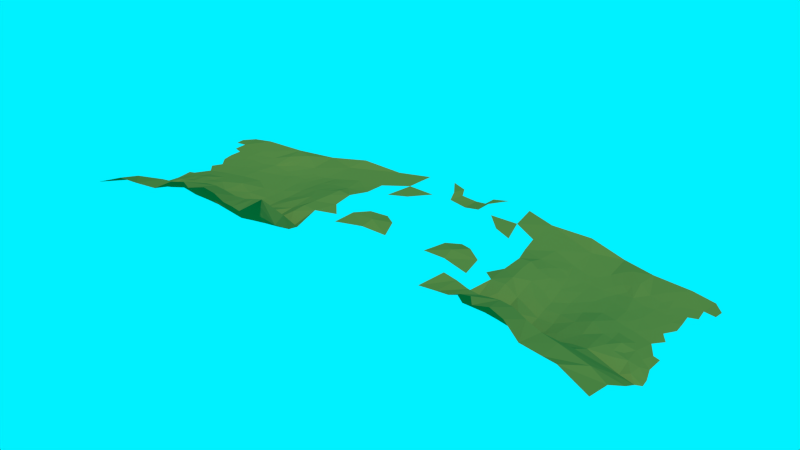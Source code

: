 # Source: soloGrama.blend  (saved by Blender 2.73.0; exported with 4.5.12 LTS)
import bpy
from mathutils import Matrix  # noqa: F401  (used for matrix-valued properties, if any)

bpy.ops.wm.read_factory_settings(use_empty=True)
scene = bpy.context.scene
scene.name = 'Scene'

# ---- collections
col_collection_1 = bpy.data.collections.new('Collection 1'); scene.collection.children.link(col_collection_1)

# ---- materials (node trees are filled in below, after node groups)
mat_4b772f_001 = bpy.data.materials.new('4B772F.001')
mat_4b772f_001.alpha_threshold = 0.0
mat_4b772f_001.use_transparent_shadow = False
mat_4b772f_001.diffuse_color = (0.1127, 0.1523, 0.03409, 1.0)
mat_4b772f_001.roughness = 0.5

# ---- material node trees

# ---- world
world_world = bpy.data.worlds.new('World'); scene.world = world_world
world_world.use_nodes = True; world_world.node_tree.nodes.clear()
_N = world_world.node_tree.nodes; _L = world_world.node_tree.links
n0 = _N.new('ShaderNodeOutputWorld'); n0.name = 'World Output'; n0.location = (300, 300)
n1 = _N.new('ShaderNodeBackground'); n1.name = 'Background'; n1.location = (10, 300)
n2 = _N.new('ShaderNodeRGB'); n2.name = 'RGB'; n2.location = (-180, 300)
n2.outputs[0].default_value = (0.0, 0.8794, 1.0, 1.0)
_L.new(n1.outputs[0], n0.inputs[0])
_L.new(n2.outputs[0], n1.inputs[0])
n0.is_active_output = True
world_world.color = (0.05088, 0.05088, 0.05088)
world_world.use_sun_shadow = False
world_world.sun_shadow_jitter_overblur = 0.0
world_world.cycles.sampling_method = 'MANUAL'
world_world.cycles.sample_map_resolution = 256

# ---- meshes
me_plane_002 = bpy.data.meshes.new('Plane.002')
me_plane_002.from_pydata([(-0.5875, -0.02724, 0.005643), (-0.1305, 0.7332, 0.001583), (-0.2603, 0.7907, 0.03632), (-0.3326, 0.8645, 0.08847), (-1.358, 0.3645, 0.03299), (-0.387, 0.7414, 0.1056), (-0.9982, 0.4326, 0.05427), (-1.209, 0.6022, 0.08089), (-1.128, 0.8564, 0.1147), (-0.3156, 0.64, 0.04553), (-0.6617, 0.5932, 0.08118), (-1.812, -0.6053, -0.02462), (-1.664, -0.1728, -0.05536), (-0.6161, 0.9005, 0.116), (-1.385, -0.1016, 0.01364), (-1.453, -0.308, -0.03379), (-1.108, -0.01872, 0.06269), (-0.4307, -0.2193, -0.03884), (-0.8805, -0.1308, 0.06341), (-0.9091, -0.2496, 0.005273), (-2.744, -0.3734, -0.1115), (-2.81, -0.6548, -0.1893), (-2.284, -0.6213, -0.1605), (-2.146, -0.007223, 0.05688), (-2.218, -0.3024, 0.04659), (-2.683, 0.2588, -0.03387), (-2.758, 0.07643, -0.05056), (-1.965, 0.3749, 0.0003173), (-2.132, 0.1273, 0.05874), (-1.703, 0.484, 0.03323), (-1.892, 0.1367, 0.02812), (-2.158, 0.2556, 0.003638), (-2.376, 0.3309, -0.009998), (-2.202, 0.4526, 0.01007), (-0.832, 0.05141, -0.00117), (-3.201, 0.2051, -0.07404), (-2.875, 0.3385, -0.05157), (-2.979, 0.1154, -0.08013), (-3.647, -0.6832, -0.05644), (-3.54, -0.5626, -0.07952), (-2.97, -0.3007, -0.1356), (-1.944, -0.3059, 0.03318), (-2.703, -0.1149, -0.06558), (-2.254, -0.4252, 0.008841), (-2.777, -0.5242, -0.07885), (-3.292, -0.4248, -0.1481), (-2.19, -0.1748, 0.04692), (-3.339, -0.6103, -0.1356), (-2.881, -0.005439, -0.08224), (-2.728, -0.2586, -0.0709), (-3.933, -0.6816, 0.009946), (-2.548, -0.6331, -0.1779), (-3.195, -0.1049, -0.1149), (-3.324, -0.5592, -0.1412), (-3.241, -0.2944, -0.1279), (-3.887, -0.5059, -0.01552), (-2.611, 0.06152, -0.02369), (-3.005, -0.4243, -0.1605), (-2.408, 0.1628, 0.00173), (-2.33, 0.08083, 0.0249), (-2.445, -0.09803, 0.002811), (-2.488, -0.3252, -0.07638), (-3.184, 0.08008, -0.08973), (-2.539, 0.2351, -0.01763), (-3.025, 0.2043, -0.07402), (-3.359, -0.6872, -0.1224), (-3.17, 0.3359, -0.04431), (-3.573, 0.1334, -0.07111), (-3.494, 0.3536, -0.004681), (-3.791, 0.2506, -0.009502), (-3.519, 0.2713, -0.03335), (-3.469, 0.4606, 0.04646), (-4.262, -0.2045, -0.01234), (-4.251, -0.1234, -0.007327), (-3.79, 0.3245, 0.04347), (-3.908, -0.04012, -0.03712), (-3.899, 0.3668, 0.08871), (-2.652, 0.3711, -0.03605), (-4.166, 0.07313, -0.00429), (-3.681, 0.199, -0.04684), (-4.063, 0.001817, -0.01563), (-3.637, 0.3213, 0.005938), (-3.773, -0.1126, -0.0561), (-3.839, -0.3148, 0.01173), (-3.283, 0.657, 0.0459), (-3.4, 0.1953, -0.06631), (-3.633, 0.4883, 0.09679), (-3.035, 0.3194, -0.05439), (-3.511, -0.1821, -0.0887), (-3.755, 0.08103, -0.05402), (-3.314, 0.4088, -0.01212), (-4.58, 0.1953, 0.05118), (-4.403, 0.2368, 0.04739), (-4.212, 0.1319, 0.006286), (-4.162, 0.2763, 0.04408), (-4.533, 0.2999, 0.07793), (-4.332, 0.3527, 0.08766), (-4.609, 0.1034, 0.03073), (-4.73, 0.1498, 0.04583), (-4.936, 0.05691, 0.04083), (-5.072, 0.1805, 0.06321), (-4.942, -0.03485, 0.01308), (-5.25, 0.2825, 0.0749), (-4.938, -0.204, -0.01506), (-4.812, -0.1227, -0.0004146), (-4.912, 0.159, 0.05396), (-4.565, 0.01933, 0.01581), (-5.267, 0.3691, 0.07524), (-4.638, -0.1155, 0.0002215), (-4.731, 0.2602, 0.06947), (-4.411, 0.1292, 0.02321), (-5.081, 0.4639, 0.08393), (-4.36, -0.02359, 0.0009713), (-5.044, 0.2924, 0.08363), (-4.22, -0.7182, 0.08671), (-3.939, 0.5355, 0.09906), (-4.818, -0.7768, -0.03133), (-4.074, -0.1726, -0.01328), (-3.96, 0.1925, 0.0005733), (-4.67, 0.4767, 0.1365), (-3.575, -0.3549, -0.06973), (-4.794, -0.2861, -0.0211), (-4.771, 0.03079, 0.02573), (-3.069, -0.6932, -0.1862), (-2.724, 0.5959, 0.03024), (-2.943, -0.1809, -0.1292), (-2.797, 0.1826, -0.05663), (-2.016, -0.6095, -0.1342), (-1.871, -0.06086, -0.008612), (-1.768, 0.3136, 0.0008894), (-4.903, -0.5238, -0.004499), (-4.471, -0.3515, 0.007335), (-4.52, -0.6078, 0.07312), (-4.603, -0.6765, 0.06351), (-4.329, -0.4528, 0.03507), (-4.182, -0.5551, 0.06144), (-4.11, -0.2983, 0.007224), (-4.362, -0.5826, 0.08387), (-4.441, -0.2247, -0.0126), (-4.151, -0.4254, 0.02904), (-4.509, -0.4801, 0.07064), (-3.475, 0.01488, -0.08647), (-1.73, 0.7597, 0.09809), (-4.296, -0.3237, 0.00759), (-4.795, -0.6326, 0.0444), (-4.733, -0.4677, 0.01616), (-4.624, -0.3647, 0.002986), (-4.618, -0.2528, -0.01741), (-4.954, -0.7382, 0.005069), (-4.849, -0.4225, -0.01005), (-5.161, -0.6888, -0.07591), (-4.645, -0.5614, 0.03455), (-4.972, -0.6302, 0.004781), (-5.079, -0.5727, -0.05227), (-5.086, -0.793, -0.07041), (-5.179, -0.7617, -0.08364), (-4.968, -0.4176, -0.02481), (-5.086, -0.4285, -0.03694), (-2.551, 0.7389, 0.136), (-1.871, -0.7389, 0.2892), (-2.82, -0.797, 0.09378), (-2.319, -0.7615, 0.09593), (-3.608, -0.8432, 0.1307), (-3.91, -0.8492, 0.1385), (-2.576, -0.772, 0.1108), (-3.321, -0.8408, 0.1161), (-4.204, -0.8875, 0.2486), (-4.854, -0.9465, 0.1941), (-3.053, -0.8348, 0.134), (-2.049, -0.7603, 0.05191), (-5.114, -0.9596, 0.1026), (-1.954, -0.9408, 0.7139), (-2.832, -0.9491, 0.6186), (-2.395, -0.9293, 0.5813), (-3.54, -1.016, 0.5911), (-3.844, -1.05, 0.5344), (-2.618, -0.9416, 0.5766), (-3.27, -0.9813, 0.658), (-4.184, -1.1, 0.5473), (-4.762, -1.154, 0.4839), (-3.028, -0.9737, 0.6748), (-2.174, -0.9252, 0.644), (-5.059, -1.17, 0.3255), (-1.91, -1.222, 0.7224), (-2.825, -1.197, 0.864), (-2.397, -1.177, 0.7044), (-3.5, -1.277, 0.8277), (-3.835, -1.332, 0.6413), (-2.616, -1.178, 0.8037), (-3.22, -1.25, 0.8865), (-4.253, -1.363, 0.6359), (-4.553, -1.417, 0.6909), (-2.993, -1.298, 0.8782), (-2.177, -1.18, 0.6914), (-5.107, -1.455, 0.4743), (0.5875, -0.02724, 0.005643), (0.1305, 0.7332, 0.001583), (0.2603, 0.7907, 0.03632), (0.3326, 0.8645, 0.08847), (1.358, 0.3645, 0.03299), (0.387, 0.7414, 0.1056), (0.9982, 0.4326, 0.05427), (1.209, 0.6022, 0.08089), (1.128, 0.8564, 0.1147), (0.3156, 0.64, 0.04553), (0.6617, 0.5932, 0.08118), (1.812, -0.6053, -0.02462), (1.664, -0.1728, -0.05536), (0.6161, 0.9005, 0.116), (1.385, -0.1016, 0.01364), (1.453, -0.308, -0.03379), (1.108, -0.01872, 0.06269), (0.4307, -0.2193, -0.03884), (0.8805, -0.1308, 0.06341), (0.9091, -0.2496, 0.005273), (2.744, -0.3734, -0.1115), (2.81, -0.6548, -0.1893), (2.284, -0.6213, -0.1605), (2.146, -0.007223, 0.05688), (2.218, -0.3024, 0.04659), (2.683, 0.2588, -0.03387), (2.758, 0.07643, -0.05056), (1.965, 0.3749, 0.0003173), (2.132, 0.1273, 0.05874), (1.703, 0.484, 0.03323), (1.892, 0.1367, 0.02812), (2.158, 0.2556, 0.003638), (2.376, 0.3309, -0.009998), (2.202, 0.4526, 0.01007), (0.832, 0.05141, -0.00117), (3.201, 0.2051, -0.07404), (2.875, 0.3385, -0.05157), (2.979, 0.1154, -0.08013), (3.647, -0.6832, -0.05644), (3.54, -0.5626, -0.07952), (2.97, -0.3007, -0.1356), (1.944, -0.3059, 0.03318), (2.703, -0.1149, -0.06558), (2.254, -0.4252, 0.008841), (2.777, -0.5242, -0.07885), (3.292, -0.4248, -0.1481), (2.19, -0.1748, 0.04692), (3.339, -0.6103, -0.1356), (2.881, -0.005439, -0.08224), (2.728, -0.2586, -0.0709), (3.933, -0.6816, 0.009946), (2.548, -0.6331, -0.1779), (3.195, -0.1049, -0.1149), (3.324, -0.5592, -0.1412), (3.241, -0.2944, -0.1279), (3.887, -0.5059, -0.01552), (2.611, 0.06152, -0.02369), (3.005, -0.4243, -0.1605), (2.408, 0.1628, 0.00173), (2.33, 0.08083, 0.0249), (2.445, -0.09803, 0.002811), (2.488, -0.3252, -0.07638), (3.184, 0.08008, -0.08973), (2.539, 0.2351, -0.01763), (3.025, 0.2043, -0.07402), (3.359, -0.6872, -0.1224), (3.17, 0.3359, -0.04431), (3.573, 0.1334, -0.07111), (3.494, 0.3536, -0.004681), (3.791, 0.2506, -0.009502), (3.519, 0.2713, -0.03335), (3.469, 0.4606, 0.04646), (4.262, -0.2045, -0.01234), (4.251, -0.1234, -0.007327), (3.79, 0.3245, 0.04347), (3.908, -0.04012, -0.03712), (3.899, 0.3668, 0.08871), (2.652, 0.3711, -0.03605), (4.166, 0.07313, -0.00429), (3.681, 0.199, -0.04684), (4.063, 0.001817, -0.01563), (3.637, 0.3213, 0.005938), (3.773, -0.1126, -0.0561), (3.839, -0.3148, 0.01173), (3.283, 0.657, 0.0459), (3.4, 0.1953, -0.06631), (3.633, 0.4883, 0.09679), (3.035, 0.3194, -0.05439), (3.511, -0.1821, -0.0887), (3.755, 0.08103, -0.05402), (3.314, 0.4088, -0.01212), (4.58, 0.1953, 0.05118), (4.403, 0.2368, 0.04739), (4.212, 0.1319, 0.006286), (4.162, 0.2763, 0.04408), (4.533, 0.2999, 0.07793), (4.332, 0.3527, 0.08766), (4.609, 0.1034, 0.03073), (4.73, 0.1498, 0.04583), (4.936, 0.05691, 0.04083), (5.072, 0.1805, 0.06321), (4.942, -0.03485, 0.01308), (5.25, 0.2825, 0.0749), (4.938, -0.204, -0.01506), (4.812, -0.1227, -0.0004146), (4.912, 0.159, 0.05396), (4.565, 0.01933, 0.01581), (5.267, 0.3691, 0.07524), (4.638, -0.1155, 0.0002215), (4.731, 0.2602, 0.06947), (4.411, 0.1292, 0.02321), (5.081, 0.4639, 0.08393), (4.36, -0.02359, 0.0009713), (5.044, 0.2924, 0.08363), (4.22, -0.7182, 0.08671), (3.939, 0.5355, 0.09906), (4.818, -0.7768, -0.03133), (4.074, -0.1726, -0.01328), (3.96, 0.1925, 0.0005733), (4.67, 0.4767, 0.1365), (3.575, -0.3549, -0.06973), (4.794, -0.2861, -0.0211), (4.771, 0.03079, 0.02573), (3.069, -0.6932, -0.1862), (2.724, 0.5959, 0.03024), (2.943, -0.1809, -0.1292), (2.797, 0.1826, -0.05663), (2.016, -0.6095, -0.1342), (1.871, -0.06086, -0.008612), (1.768, 0.3136, 0.0008894), (4.903, -0.5238, -0.004499), (4.471, -0.3515, 0.007335), (4.52, -0.6078, 0.07312), (4.603, -0.6765, 0.06351), (4.329, -0.4528, 0.03507), (4.182, -0.5551, 0.06144), (4.11, -0.2983, 0.007224), (4.362, -0.5826, 0.08387), (4.441, -0.2247, -0.0126), (4.151, -0.4254, 0.02904), (4.509, -0.4801, 0.07064), (3.475, 0.01488, -0.08647), (1.73, 0.7597, 0.09809), (4.296, -0.3237, 0.00759), (4.795, -0.6326, 0.0444), (4.733, -0.4677, 0.01616), (4.624, -0.3647, 0.002986), (4.618, -0.2528, -0.01741), (4.954, -0.7382, 0.005069), (4.849, -0.4225, -0.01005), (5.161, -0.6888, -0.07591), (4.645, -0.5614, 0.03455), (4.972, -0.6302, 0.004781), (5.079, -0.5727, -0.05227), (5.086, -0.793, -0.07041), (5.179, -0.7617, -0.08364), (4.968, -0.4176, -0.02481), (5.086, -0.4285, -0.03694), (2.551, 0.7389, 0.136), (1.871, -0.7389, 0.2892), (2.82, -0.797, 0.09378), (2.319, -0.7615, 0.09593), (3.608, -0.8432, 0.1307), (3.91, -0.8492, 0.1385), (2.576, -0.772, 0.1108), (3.321, -0.8408, 0.1161), (4.204, -0.8875, 0.2486), (4.854, -0.9465, 0.1941), (3.053, -0.8348, 0.134), (2.049, -0.7603, 0.05191), (5.114, -0.9596, 0.1026), (1.954, -0.9408, 0.7139), (2.832, -0.9491, 0.6186), (2.395, -0.9293, 0.5813), (3.54, -1.016, 0.5911), (3.844, -1.05, 0.5344), (2.618, -0.9416, 0.5766), (3.27, -0.9813, 0.658), (4.184, -1.1, 0.5473), (4.762, -1.154, 0.4839), (3.028, -0.9737, 0.6748), (2.174, -0.9252, 0.644), (5.059, -1.17, 0.3255), (1.91, -1.222, 0.7224), (2.825, -1.197, 0.864), (2.397, -1.177, 0.7044), (3.5, -1.277, 0.8277), (3.835, -1.332, 0.6413), (2.616, -1.178, 0.8037), (3.22, -1.25, 0.8865), (4.253, -1.363, 0.6359), (4.553, -1.417, 0.6909), (2.993, -1.298, 0.8782), (2.177, -1.18, 0.6914), (5.107, -1.455, 0.4743), (0.0, 0.6539, -0.02156), (0.0, 0.8285, -0.02926)], [], [(1, 9, 390), (9, 1, 2), (34, 16, 18), (2, 3, 5), (4, 6, 7), (31, 28, 30), (55, 39, 120), (83, 136, 139), (142, 7, 8), (3, 13, 5), (27, 129, 29), (1, 391, 2), (7, 142, 29), (89, 67, 79), (7, 6, 10), (35, 87, 66), (61, 46, 60), (141, 82, 88), (12, 128, 41), (33, 27, 29), (47, 123, 53), (114, 55, 135), (128, 46, 41), (118, 74, 76), (14, 19, 18), (61, 44, 51), (77, 32, 33), (2, 5, 9), (128, 30, 23), (115, 76, 86), (51, 22, 43), (120, 45, 54), (126, 25, 77), (19, 17, 18), (123, 21, 44), (31, 63, 58), (138, 72, 73), (16, 14, 18), (18, 0, 34), (19, 14, 15), (90, 68, 70), (20, 61, 49), (20, 57, 44), (21, 51, 44), (22, 127, 43), (25, 63, 77), (27, 33, 31), (129, 27, 31), (26, 126, 48), (126, 26, 56), (63, 126, 56), (56, 58, 63), (63, 31, 32), (391, 1, 390), (29, 142, 33), (30, 129, 31), (28, 23, 30), (32, 31, 33), (32, 77, 63), (33, 124, 77), (35, 62, 64), (0, 18, 17), (61, 20, 44), (35, 85, 62), (36, 87, 64), (59, 31, 58), (37, 126, 64), (60, 23, 59), (88, 82, 83), (139, 55, 83), (39, 53, 120), (120, 88, 83), (40, 125, 54), (40, 57, 49), (48, 125, 42), (62, 37, 64), (42, 60, 56), (42, 125, 49), (23, 60, 46), (43, 61, 51), (123, 47, 39), (37, 62, 48), (45, 57, 54), (45, 120, 53), (43, 127, 41), (125, 52, 54), (41, 24, 43), (50, 38, 55), (128, 23, 46), (125, 40, 49), (49, 61, 60), (57, 40, 54), (65, 123, 39), (126, 37, 48), (52, 88, 54), (135, 55, 139), (52, 141, 88), (24, 61, 43), (53, 123, 57), (114, 50, 55), (57, 45, 53), (52, 125, 48), (39, 47, 53), (39, 55, 38), (60, 42, 49), (56, 60, 59), (88, 120, 54), (61, 24, 46), (118, 80, 89), (118, 78, 80), (123, 44, 57), (58, 56, 59), (117, 75, 80), (28, 31, 59), (62, 52, 48), (127, 11, 41), (141, 52, 62), (85, 35, 66), (57, 20, 49), (23, 28, 59), (118, 69, 74), (24, 41, 46), (112, 73, 80), (85, 70, 79), (36, 77, 124), (56, 26, 48), (35, 64, 87), (90, 66, 124), (87, 36, 124), (38, 65, 39), (55, 120, 83), (82, 117, 83), (83, 117, 136), (82, 141, 89), (86, 71, 84), (85, 67, 141), (89, 75, 82), (112, 78, 93), (81, 68, 71), (79, 118, 89), (78, 112, 80), (78, 118, 93), (141, 62, 85), (56, 48, 42), (86, 74, 81), (76, 115, 94), (75, 89, 80), (75, 117, 82), (74, 86, 76), (81, 69, 79), (73, 117, 80), (73, 112, 138), (72, 117, 73), (72, 138, 143), (71, 86, 81), (71, 90, 84), (70, 81, 79), (70, 85, 90), (69, 81, 74), (69, 118, 79), (68, 81, 70), (68, 90, 71), (67, 85, 79), (67, 89, 141), (66, 87, 124), (66, 90, 85), (77, 36, 126), (25, 126, 63), (36, 64, 126), (117, 72, 143), (124, 33, 142), (118, 76, 94), (97, 91, 98), (109, 91, 95), (91, 110, 92), (110, 91, 97), (92, 96, 95), (92, 110, 94), (93, 110, 112), (93, 118, 94), (91, 109, 98), (95, 119, 109), (110, 93, 94), (97, 122, 106), (91, 92, 95), (98, 109, 105), (99, 122, 105), (122, 99, 101), (122, 98, 105), (115, 86, 84), (124, 84, 90), (96, 94, 115), (122, 101, 104), (119, 95, 96), (96, 92, 94), (110, 97, 106), (119, 96, 115), (112, 106, 108), (147, 108, 121), (107, 113, 111), (113, 100, 105), (106, 122, 108), (108, 138, 112), (113, 105, 109), (109, 119, 113), (104, 121, 108), (122, 104, 108), (138, 108, 147), (106, 112, 110), (139, 136, 143), (138, 147, 146), (144, 145, 130), (116, 133, 144), (137, 132, 133), (148, 116, 144), (114, 135, 137), (140, 134, 143), (139, 134, 137), (140, 131, 146), (130, 152, 144), (121, 149, 145), (119, 111, 113), (144, 152, 148), (147, 121, 146), (131, 140, 143), (131, 138, 146), (138, 131, 143), (146, 121, 145), (149, 130, 145), (140, 151, 132), (132, 137, 140), (122, 97, 98), (102, 113, 107), (103, 121, 104), (136, 117, 143), (148, 155, 154), (132, 144, 133), (133, 116, 114), (137, 133, 114), (134, 139, 143), (121, 156, 149), (134, 140, 137), (135, 139, 137), (144, 151, 145), (140, 146, 145), (152, 150, 148), (150, 152, 153), (154, 116, 148), (155, 148, 150), (152, 130, 153), (151, 140, 145), (151, 144, 132), (153, 130, 156), (157, 153, 156), (130, 149, 156), (84, 124, 158), (124, 142, 158), (38, 50, 163), (114, 166, 163), (116, 167, 166), (51, 164, 161), (154, 170, 167), (65, 38, 162), (123, 168, 160), (127, 169, 159), (21, 160, 164), (123, 65, 165), (22, 161, 169), (160, 172, 176), (169, 181, 171), (168, 180, 172), (162, 163, 175), (170, 182, 179), (168, 165, 177), (164, 176, 173), (161, 173, 181), (167, 179, 178), (166, 178, 175), (165, 162, 174), (180, 177, 189), (176, 188, 185), (173, 185, 193), (179, 191, 190), (178, 190, 187), (177, 174, 186), (172, 184, 188), (181, 193, 183), (180, 192, 184), (174, 175, 187), (182, 194, 191), (162, 38, 163), (50, 114, 163), (114, 116, 166), (22, 51, 161), (116, 154, 167), (165, 65, 162), (21, 123, 160), (11, 127, 159), (51, 21, 164), (168, 123, 165), (127, 22, 169), (164, 160, 176), (159, 169, 171), (160, 168, 172), (174, 162, 175), (167, 170, 179), (180, 168, 177), (161, 164, 173), (169, 161, 181), (166, 167, 178), (163, 166, 175), (177, 165, 174), (192, 180, 189), (173, 176, 185), (181, 173, 193), (178, 179, 190), (175, 178, 187), (189, 177, 186), (176, 172, 188), (171, 181, 183), (172, 180, 184), (186, 174, 187), (179, 182, 191), (196, 390, 204), (204, 197, 196), (229, 213, 211), (197, 200, 198), (199, 202, 201), (226, 225, 223), (250, 315, 234), (278, 334, 331), (337, 203, 202), (198, 200, 208), (222, 224, 324), (196, 197, 391), (202, 224, 337), (284, 274, 262), (202, 205, 201), (230, 261, 282), (256, 255, 241), (336, 283, 277), (207, 236, 323), (228, 224, 222), (242, 248, 318), (309, 330, 250), (323, 236, 241), (313, 271, 269), (209, 213, 214), (256, 246, 239), (272, 228, 227), (197, 204, 200), (323, 218, 225), (310, 281, 271), (246, 238, 217), (315, 249, 240), (321, 272, 220), (214, 213, 212), (318, 239, 216), (226, 253, 258), (333, 268, 267), (211, 213, 209), (213, 229, 195), (214, 210, 209), (285, 265, 263), (215, 244, 256), (215, 239, 252), (216, 239, 246), (217, 238, 322), (220, 272, 258), (222, 226, 228), (324, 226, 222), (221, 243, 321), (321, 251, 221), (258, 251, 321), (251, 258, 253), (258, 227, 226), (391, 390, 196), (224, 228, 337), (225, 226, 324), (223, 225, 218), (227, 228, 226), (227, 258, 272), (228, 272, 319), (230, 259, 257), (195, 212, 213), (256, 239, 215), (230, 257, 280), (231, 259, 282), (254, 253, 226), (232, 259, 321), (255, 254, 218), (283, 278, 277), (334, 278, 250), (234, 315, 248), (315, 278, 283), (235, 249, 320), (235, 244, 252), (243, 237, 320), (257, 259, 232), (237, 251, 255), (237, 244, 320), (218, 241, 255), (238, 246, 256), (318, 234, 242), (232, 243, 257), (240, 249, 252), (240, 248, 315), (238, 236, 322), (320, 249, 247), (236, 238, 219), (245, 250, 233), (323, 241, 218), (320, 244, 235), (244, 255, 256), (252, 249, 235), (260, 234, 318), (321, 243, 232), (247, 249, 283), (330, 334, 250), (247, 283, 336), (219, 238, 256), (248, 252, 318), (309, 250, 245), (252, 248, 240), (247, 243, 320), (234, 248, 242), (234, 233, 250), (255, 244, 237), (251, 254, 255), (283, 249, 315), (256, 241, 219), (313, 284, 275), (313, 275, 273), (318, 252, 239), (253, 254, 251), (312, 275, 270), (223, 254, 226), (257, 243, 247), (322, 236, 206), (336, 257, 247), (280, 261, 230), (252, 244, 215), (218, 254, 223), (313, 269, 264), (219, 241, 236), (307, 275, 268), (280, 274, 265), (231, 319, 272), (251, 243, 221), (230, 282, 259), (285, 319, 261), (282, 319, 231), (233, 234, 260), (250, 278, 315), (277, 278, 312), (278, 331, 312), (277, 284, 336), (281, 279, 266), (280, 336, 262), (284, 277, 270), (307, 288, 273), (276, 266, 263), (274, 284, 313), (273, 275, 307), (273, 288, 313), (336, 280, 257), (251, 237, 243), (281, 276, 269), (271, 289, 310), (270, 275, 284), (270, 277, 312), (269, 271, 281), (276, 274, 264), (268, 275, 312), (268, 333, 307), (267, 268, 312), (267, 338, 333), (266, 276, 281), (266, 279, 285), (265, 274, 276), (265, 285, 280), (264, 269, 276), (264, 274, 313), (263, 265, 276), (263, 266, 285), (262, 274, 280), (262, 336, 284), (261, 319, 282), (261, 280, 285), (272, 321, 231), (220, 258, 321), (231, 321, 259), (312, 338, 267), (319, 337, 228), (313, 289, 271), (292, 293, 286), (304, 290, 286), (286, 287, 305), (305, 292, 286), (287, 290, 291), (287, 289, 305), (288, 307, 305), (288, 289, 313), (286, 293, 304), (290, 304, 314), (305, 289, 288), (292, 301, 317), (286, 290, 287), (293, 300, 304), (294, 300, 317), (317, 296, 294), (317, 300, 293), (310, 279, 281), (319, 285, 279), (291, 310, 289), (317, 299, 296), (314, 291, 290), (291, 289, 287), (305, 301, 292), (314, 310, 291), (307, 303, 301), (342, 316, 303), (302, 306, 308), (308, 300, 295), (301, 303, 317), (303, 307, 333), (308, 304, 300), (304, 308, 314), (299, 303, 316), (317, 303, 299), (333, 342, 303), (301, 305, 307), (334, 338, 331), (333, 341, 342), (339, 325, 340), (311, 339, 328), (332, 328, 327), (343, 339, 311), (309, 332, 330), (335, 338, 329), (334, 332, 329), (335, 341, 326), (325, 339, 347), (316, 340, 344), (314, 308, 306), (339, 343, 347), (342, 341, 316), (326, 338, 335), (326, 341, 333), (333, 338, 326), (341, 340, 316), (344, 340, 325), (335, 327, 346), (327, 335, 332), (317, 293, 292), (297, 302, 308), (298, 299, 316), (331, 338, 312), (343, 349, 350), (327, 328, 339), (328, 309, 311), (332, 309, 328), (329, 338, 334), (316, 344, 351), (329, 332, 335), (330, 332, 334), (339, 340, 346), (335, 340, 341), (347, 343, 345), (345, 348, 347), (349, 343, 311), (350, 345, 343), (347, 348, 325), (346, 340, 335), (346, 327, 339), (348, 351, 325), (352, 351, 348), (325, 351, 344), (279, 353, 319), (319, 353, 337), (233, 358, 245), (309, 358, 361), (311, 361, 362), (246, 356, 359), (349, 362, 365), (260, 357, 233), (318, 355, 363), (322, 354, 364), (216, 359, 355), (318, 360, 260), (217, 364, 356), (355, 371, 367), (364, 366, 376), (363, 367, 375), (357, 370, 358), (365, 374, 377), (363, 372, 360), (359, 368, 371), (356, 376, 368), (362, 373, 374), (361, 370, 373), (360, 369, 357), (375, 384, 372), (371, 380, 383), (368, 388, 380), (374, 385, 386), (373, 382, 385), (372, 381, 369), (367, 383, 379), (376, 378, 388), (375, 379, 387), (369, 382, 370), (377, 386, 389), (357, 358, 233), (245, 358, 309), (309, 361, 311), (217, 356, 246), (311, 362, 349), (360, 357, 260), (216, 355, 318), (206, 354, 322), (246, 359, 216), (363, 360, 318), (322, 364, 217), (359, 371, 355), (354, 366, 364), (355, 367, 363), (369, 370, 357), (362, 374, 365), (375, 372, 363), (356, 368, 359), (364, 376, 356), (361, 373, 362), (358, 370, 361), (372, 369, 360), (387, 384, 375), (368, 380, 371), (376, 388, 368), (373, 385, 374), (370, 382, 373), (384, 381, 372), (371, 383, 367), (366, 378, 376), (367, 379, 375), (381, 382, 369), (374, 386, 377)])
_ca = me_plane_002.color_attributes.new('Col', 'BYTE_COLOR', 'CORNER')
_ca.data.foreach_set('color', [1.0, 1.0, 1.0, 1.0, 1.0, 1.0, 1.0, 1.0, 1.0, 1.0, 1.0, 1.0, 1.0, 1.0, 1.0, 1.0, 1.0, 1.0, 1.0, 1.0, 1.0, 1.0, 1.0, 1.0, 1.0, 1.0, 1.0, 1.0, 1.0, 1.0, 1.0, 1.0, 1.0, 1.0, 1.0, 1.0, 1.0, 1.0, 1.0, 1.0, 1.0, 1.0, 1.0, 1.0, 1.0, 1.0, 1.0, 1.0, 1.0, 1.0, 1.0, 1.0, 1.0, 1.0, 1.0, 1.0, 1.0, 1.0, 1.0, 1.0, 1.0, 1.0, 1.0, 1.0, 1.0, 1.0, 1.0, 1.0, 1.0, 1.0, 1.0, 1.0, 1.0, 1.0, 1.0, 1.0, 1.0, 1.0, 1.0, 1.0, 1.0, 1.0, 1.0, 1.0, 1.0, 1.0, 1.0, 1.0, 0.1301, 0.227, 0.0999, 1.0, 0.1779, 0.2789, 0.1441, 1.0, 1.0, 1.0, 1.0, 1.0, 1.0, 1.0, 1.0, 1.0, 1.0, 1.0, 1.0, 1.0, 1.0, 1.0, 1.0, 1.0, 1.0, 1.0, 1.0, 1.0, 1.0, 1.0, 1.0, 1.0, 1.0, 1.0, 1.0, 1.0, 1.0, 1.0, 1.0, 1.0, 1.0, 1.0, 1.0, 1.0, 1.0, 1.0, 1.0, 1.0, 1.0, 1.0, 1.0, 1.0, 1.0, 1.0, 1.0, 1.0, 1.0, 1.0, 1.0, 1.0, 1.0, 1.0, 1.0, 1.0, 1.0, 1.0, 1.0, 1.0, 0.6867, 0.7529, 0.6654, 1.0, 1.0, 1.0, 1.0, 1.0, 0.855, 0.9047, 0.8388, 1.0, 1.0, 1.0, 1.0, 1.0, 1.0, 1.0, 1.0, 1.0, 1.0, 1.0, 1.0, 1.0, 1.0, 1.0, 1.0, 1.0, 1.0, 1.0, 1.0, 1.0, 1.0, 1.0, 1.0, 1.0, 1.0, 1.0, 1.0, 1.0, 1.0, 1.0, 1.0, 1.0, 1.0, 1.0, 1.0, 1.0, 1.0, 1.0, 1.0, 1.0, 0.1356, 0.2384, 0.1095, 1.0, 1.0, 1.0, 1.0, 1.0, 1.0, 1.0, 1.0, 1.0, 1.0, 1.0, 1.0, 1.0, 1.0, 1.0, 1.0, 1.0, 1.0, 1.0, 1.0, 1.0, 1.0, 1.0, 1.0, 1.0, 1.0, 1.0, 1.0, 1.0, 1.0, 1.0, 1.0, 1.0, 1.0, 1.0, 1.0, 1.0, 1.0, 1.0, 1.0, 1.0, 1.0, 1.0, 1.0, 1.0, 1.0, 1.0, 1.0, 1.0, 0.9911, 0.9911, 0.9911, 1.0, 1.0, 1.0, 1.0, 1.0, 1.0, 1.0, 1.0, 1.0, 1.0, 1.0, 1.0, 1.0, 0.1119, 0.2086, 0.08438, 1.0, 0.7084, 0.7605, 0.6867, 1.0, 0.5711, 0.6445, 0.5395, 1.0, 1.0, 1.0, 1.0, 1.0, 1.0, 1.0, 1.0, 1.0, 1.0, 1.0, 1.0, 1.0, 1.0, 1.0, 1.0, 1.0, 1.0, 1.0, 1.0, 1.0, 1.0, 1.0, 1.0, 1.0, 1.0, 1.0, 1.0, 1.0, 1.0, 1.0, 1.0, 1.0, 1.0, 1.0, 1.0, 1.0, 1.0, 1.0, 1.0, 1.0, 1.0, 1.0, 1.0, 1.0, 1.0, 1.0, 1.0, 1.0, 1.0, 1.0, 1.0, 1.0, 1.0, 1.0, 1.0, 1.0, 1.0, 1.0, 1.0, 1.0, 1.0, 1.0, 1.0, 1.0, 0.5711, 0.6445, 0.5395, 1.0, 1.0, 1.0, 1.0, 1.0, 1.0, 1.0, 1.0, 1.0, 1.0, 1.0, 1.0, 1.0, 1.0, 1.0, 1.0, 1.0, 1.0, 1.0, 1.0, 1.0, 1.0, 1.0, 1.0, 1.0, 1.0, 1.0, 1.0, 1.0, 1.0, 1.0, 1.0, 1.0, 1.0, 1.0, 1.0, 1.0, 1.0, 1.0, 1.0, 1.0, 1.0, 1.0, 1.0, 1.0, 1.0, 1.0, 1.0, 1.0, 1.0, 1.0, 1.0, 1.0, 1.0, 1.0, 1.0, 1.0, 1.0, 1.0, 1.0, 1.0, 1.0, 1.0, 1.0, 1.0, 1.0, 1.0, 1.0, 1.0, 1.0, 1.0, 1.0, 1.0, 1.0, 1.0, 1.0, 1.0, 0.1119, 0.2086, 0.08438, 1.0, 0.1119, 0.2086, 0.08438, 1.0, 0.1119, 0.2086, 0.08438, 1.0, 1.0, 1.0, 1.0, 1.0, 1.0, 1.0, 1.0, 1.0, 1.0, 1.0, 1.0, 1.0, 1.0, 1.0, 1.0, 1.0, 1.0, 1.0, 1.0, 1.0, 1.0, 1.0, 1.0, 1.0, 1.0, 1.0, 1.0, 1.0, 1.0, 1.0, 1.0, 1.0, 1.0, 1.0, 1.0, 1.0, 1.0, 1.0, 1.0, 1.0, 1.0, 1.0, 1.0, 1.0, 1.0, 1.0, 1.0, 1.0, 1.0, 1.0, 1.0, 1.0, 1.0, 1.0, 1.0, 1.0, 1.0, 1.0, 1.0, 1.0, 1.0, 1.0, 1.0, 1.0, 1.0, 1.0, 1.0, 1.0, 1.0, 1.0, 1.0, 1.0, 1.0, 1.0, 1.0, 1.0, 1.0, 1.0, 1.0, 1.0, 1.0, 1.0, 1.0, 1.0, 1.0, 1.0, 1.0, 1.0, 1.0, 1.0, 1.0, 1.0, 1.0, 1.0, 1.0, 1.0, 1.0, 1.0, 1.0, 1.0, 1.0, 1.0, 1.0, 1.0, 1.0, 1.0, 1.0, 1.0, 1.0, 1.0, 1.0, 1.0, 1.0, 1.0, 1.0, 1.0, 1.0, 1.0, 1.0, 1.0, 1.0, 1.0, 1.0, 1.0, 1.0, 1.0, 1.0, 1.0, 1.0, 1.0, 1.0, 1.0, 1.0, 1.0, 1.0, 1.0, 1.0, 1.0, 1.0, 1.0, 1.0, 1.0, 1.0, 1.0, 1.0, 1.0, 1.0, 1.0, 1.0, 1.0, 1.0, 1.0, 1.0, 1.0, 1.0, 1.0, 1.0, 1.0, 1.0, 1.0, 1.0, 1.0, 1.0, 1.0, 1.0, 1.0, 1.0, 1.0, 1.0, 1.0, 1.0, 1.0, 1.0, 1.0, 1.0, 1.0, 1.0, 1.0, 1.0, 1.0, 1.0, 1.0, 1.0, 1.0, 1.0, 1.0, 1.0, 1.0, 1.0, 1.0, 1.0, 1.0, 1.0, 1.0, 1.0, 1.0, 1.0, 1.0, 1.0, 1.0, 1.0, 1.0, 1.0, 1.0, 1.0, 1.0, 1.0, 1.0, 1.0, 1.0, 1.0, 1.0, 1.0, 1.0, 1.0, 1.0, 1.0, 1.0, 1.0, 1.0, 1.0, 1.0, 1.0, 1.0, 1.0, 1.0, 1.0, 1.0, 1.0, 1.0, 1.0, 1.0, 1.0, 1.0, 1.0, 1.0, 1.0, 1.0, 1.0, 1.0, 1.0, 1.0, 1.0, 1.0, 1.0, 1.0, 1.0, 1.0, 1.0, 1.0, 1.0, 1.0, 1.0, 1.0, 1.0, 1.0, 1.0, 1.0, 1.0, 1.0, 1.0, 1.0, 1.0, 1.0, 1.0, 1.0, 1.0, 1.0, 1.0, 1.0, 1.0, 1.0, 1.0, 1.0, 1.0, 1.0, 1.0, 1.0, 1.0, 1.0, 1.0, 1.0, 1.0, 1.0, 1.0, 1.0, 1.0, 1.0, 1.0, 1.0, 1.0, 1.0, 1.0, 1.0, 1.0, 1.0, 1.0, 1.0, 1.0, 1.0, 1.0, 1.0, 1.0, 1.0, 1.0, 1.0, 1.0, 1.0, 1.0, 1.0, 1.0, 1.0, 1.0, 1.0, 1.0, 1.0, 1.0, 1.0, 1.0, 1.0, 1.0, 1.0, 1.0, 1.0, 1.0, 1.0, 1.0, 1.0, 1.0, 1.0, 1.0, 1.0, 1.0, 1.0, 1.0, 1.0, 1.0, 1.0, 1.0, 1.0, 1.0, 1.0, 1.0, 1.0, 1.0, 1.0, 1.0, 1.0, 1.0, 1.0, 1.0, 1.0, 1.0, 1.0, 1.0, 1.0, 1.0, 1.0, 1.0, 1.0, 1.0, 1.0, 1.0, 1.0, 1.0, 1.0, 1.0, 1.0, 1.0, 1.0, 1.0, 1.0, 1.0, 1.0, 1.0, 1.0, 0.1356, 0.2384, 0.1095, 1.0, 1.0, 1.0, 1.0, 1.0, 0.1779, 0.2789, 0.1441, 1.0, 1.0, 1.0, 1.0, 1.0, 1.0, 1.0, 1.0, 1.0, 1.0, 1.0, 1.0, 1.0, 1.0, 1.0, 1.0, 1.0, 1.0, 1.0, 1.0, 1.0, 1.0, 1.0, 1.0, 1.0, 1.0, 1.0, 1.0, 1.0, 1.0, 1.0, 1.0, 1.0, 1.0, 1.0, 1.0, 1.0, 1.0, 1.0, 1.0, 1.0, 1.0, 1.0, 1.0, 1.0, 1.0, 1.0, 1.0, 1.0, 1.0, 1.0, 1.0, 1.0, 1.0, 1.0, 1.0, 1.0, 1.0, 1.0, 1.0, 1.0, 1.0, 1.0, 1.0, 1.0, 1.0, 1.0, 1.0, 1.0, 1.0, 1.0, 1.0, 1.0, 1.0, 1.0, 1.0, 1.0, 1.0, 1.0, 1.0, 1.0, 1.0, 1.0, 1.0, 1.0, 1.0, 1.0, 1.0, 1.0, 1.0, 1.0, 1.0, 1.0, 1.0, 1.0, 1.0, 1.0, 1.0, 1.0, 1.0, 1.0, 1.0, 1.0, 1.0, 1.0, 1.0, 1.0, 1.0, 1.0, 1.0, 1.0, 1.0, 1.0, 1.0, 1.0, 1.0, 1.0, 1.0, 1.0, 1.0, 1.0, 1.0, 1.0, 1.0, 1.0, 1.0, 1.0, 1.0, 1.0, 1.0, 1.0, 1.0, 1.0, 1.0, 1.0, 1.0, 1.0, 1.0, 1.0, 1.0, 1.0, 1.0, 1.0, 1.0, 1.0, 1.0, 1.0, 1.0, 1.0, 1.0, 1.0, 1.0, 1.0, 1.0, 1.0, 1.0, 1.0, 1.0, 1.0, 1.0, 1.0, 1.0, 1.0, 1.0, 1.0, 1.0, 1.0, 1.0, 1.0, 1.0, 1.0, 1.0, 1.0, 1.0, 1.0, 1.0, 1.0, 1.0, 1.0, 1.0, 1.0, 1.0, 1.0, 1.0, 1.0, 1.0, 1.0, 1.0, 1.0, 1.0, 1.0, 1.0, 1.0, 1.0, 1.0, 1.0, 1.0, 1.0, 1.0, 1.0, 1.0, 1.0, 1.0, 1.0, 1.0, 1.0, 1.0, 1.0, 1.0, 1.0, 1.0, 1.0, 1.0, 1.0, 1.0, 1.0, 1.0, 1.0, 1.0, 1.0, 1.0, 1.0, 1.0, 1.0, 1.0, 1.0, 1.0, 1.0, 1.0, 1.0, 1.0, 1.0, 1.0, 1.0, 1.0, 1.0, 1.0, 1.0, 1.0, 1.0, 1.0, 1.0, 1.0, 1.0, 1.0, 1.0, 1.0, 1.0, 1.0, 1.0, 1.0, 1.0, 1.0, 1.0, 1.0, 1.0, 1.0, 1.0, 1.0, 1.0, 1.0, 1.0, 1.0, 1.0, 1.0, 1.0, 1.0, 1.0, 1.0, 1.0, 1.0, 1.0, 1.0, 1.0, 1.0, 1.0, 1.0, 1.0, 1.0, 1.0, 1.0, 1.0, 1.0, 1.0, 1.0, 1.0, 1.0, 1.0, 1.0, 1.0, 1.0, 1.0, 1.0, 1.0, 1.0, 1.0, 1.0, 1.0, 1.0, 1.0, 1.0, 1.0, 1.0, 1.0, 1.0, 1.0, 1.0, 1.0, 1.0, 0.9911, 0.9911, 0.9911, 1.0, 1.0, 1.0, 1.0, 1.0, 0.1779, 0.2789, 0.1441, 1.0, 1.0, 1.0, 1.0, 1.0, 1.0, 1.0, 1.0, 1.0, 1.0, 1.0, 1.0, 1.0, 1.0, 1.0, 1.0, 1.0, 1.0, 1.0, 1.0, 1.0, 1.0, 1.0, 1.0, 1.0, 1.0, 1.0, 1.0, 1.0, 1.0, 1.0, 1.0, 1.0, 1.0, 1.0, 1.0, 1.0, 1.0, 1.0, 1.0, 1.0, 1.0, 1.0, 1.0, 1.0, 1.0, 1.0, 1.0, 1.0, 1.0, 1.0, 1.0, 1.0, 1.0, 1.0, 1.0, 1.0, 1.0, 1.0, 1.0, 1.0, 1.0, 1.0, 1.0, 1.0, 1.0, 1.0, 1.0, 1.0, 1.0, 1.0, 1.0, 1.0, 1.0, 1.0, 1.0, 1.0, 1.0, 1.0, 1.0, 1.0, 1.0, 1.0, 1.0, 1.0, 1.0, 1.0, 1.0, 1.0, 1.0, 1.0, 1.0, 1.0, 1.0, 1.0, 1.0, 1.0, 1.0, 1.0, 1.0, 1.0, 1.0, 1.0, 1.0, 1.0, 1.0, 1.0, 1.0, 1.0, 1.0, 1.0, 1.0, 1.0, 1.0, 1.0, 1.0, 1.0, 1.0, 1.0, 1.0, 1.0, 1.0, 1.0, 1.0, 1.0, 1.0, 1.0, 1.0, 1.0, 1.0, 1.0, 1.0, 1.0, 1.0, 1.0, 1.0, 1.0, 1.0, 1.0, 1.0, 1.0, 1.0, 1.0, 1.0, 1.0, 0.1119, 0.2086, 0.08438, 1.0, 0.117, 0.2122, 0.08866, 1.0, 0.6867, 0.7529, 0.6654, 1.0, 0.1119, 0.2086, 0.08438, 1.0, 0.1119, 0.2086, 0.08438, 1.0, 0.117, 0.2122, 0.08866, 1.0, 1.0, 1.0, 1.0, 1.0, 1.0, 1.0, 1.0, 1.0, 1.0, 1.0, 1.0, 1.0, 1.0, 1.0, 1.0, 1.0, 1.0, 1.0, 1.0, 1.0, 1.0, 1.0, 1.0, 1.0, 0.1119, 0.2086, 0.08438, 1.0, 0.1144, 0.2122, 0.0865, 1.0, 0.117, 0.2122, 0.08866, 1.0, 1.0, 1.0, 1.0, 1.0, 1.0, 1.0, 1.0, 1.0, 1.0, 1.0, 1.0, 1.0, 1.0, 1.0, 1.0, 1.0, 1.0, 1.0, 1.0, 1.0, 1.0, 1.0, 1.0, 1.0, 1.0, 1.0, 1.0, 1.0, 1.0, 1.0, 1.0, 1.0, 1.0, 1.0, 1.0, 1.0, 1.0, 1.0, 1.0, 1.0, 1.0, 1.0, 1.0, 1.0, 1.0, 1.0, 1.0, 1.0, 1.0, 1.0, 1.0, 1.0, 1.0, 1.0, 1.0, 1.0, 1.0, 1.0, 1.0, 1.0, 1.0, 1.0, 1.0, 1.0, 1.0, 1.0, 1.0, 1.0, 1.0, 1.0, 1.0, 1.0, 1.0, 1.0, 1.0, 1.0, 1.0, 1.0, 1.0, 1.0, 1.0, 1.0, 1.0, 1.0, 0.1119, 0.2086, 0.08438, 1.0, 0.2623, 0.3613, 0.2232, 1.0, 0.7084, 0.7605, 0.6867, 1.0, 1.0, 1.0, 1.0, 1.0, 1.0, 1.0, 1.0, 1.0, 1.0, 1.0, 1.0, 1.0, 0.1119, 0.2086, 0.08438, 1.0, 0.1119, 0.2086, 0.08438, 1.0, 0.117, 0.2122, 0.08866, 1.0, 1.0, 1.0, 1.0, 1.0, 1.0, 1.0, 1.0, 1.0, 0.855, 0.9047, 0.8388, 1.0, 1.0, 1.0, 1.0, 1.0, 1.0, 1.0, 1.0, 1.0, 1.0, 1.0, 1.0, 1.0, 1.0, 1.0, 1.0, 1.0, 1.0, 1.0, 1.0, 1.0, 1.0, 1.0, 1.0, 1.0, 1.0, 1.0, 1.0, 1.0, 1.0, 1.0, 1.0, 1.0, 1.0, 1.0, 1.0, 1.0, 1.0, 1.0, 1.0, 1.0, 1.0, 1.0, 1.0, 1.0, 1.0, 1.0, 1.0, 1.0, 1.0, 1.0, 1.0, 1.0, 1.0, 1.0, 1.0, 1.0, 1.0, 1.0, 1.0, 1.0, 1.0, 1.0, 1.0, 1.0, 1.0, 1.0, 1.0, 1.0, 1.0, 1.0, 1.0, 1.0, 1.0, 1.0, 1.0, 1.0, 1.0, 1.0, 1.0, 1.0, 1.0, 1.0, 1.0, 1.0, 0.1356, 0.2384, 0.1095, 1.0, 0.1119, 0.2086, 0.08438, 1.0, 1.0, 1.0, 1.0, 1.0, 1.0, 1.0, 1.0, 1.0, 0.1119, 0.2086, 0.08438, 1.0, 0.1301, 0.227, 0.0999, 1.0, 0.1356, 0.2384, 0.1095, 1.0, 1.0, 1.0, 1.0, 1.0, 0.6867, 0.7529, 0.6654, 1.0, 1.0, 1.0, 1.0, 1.0, 1.0, 1.0, 1.0, 1.0, 1.0, 1.0, 1.0, 1.0, 1.0, 1.0, 1.0, 1.0, 1.0, 1.0, 1.0, 1.0, 1.0, 1.0, 1.0, 1.0, 0.6867, 0.7529, 0.6654, 1.0, 0.1144, 0.2122, 0.0865, 1.0, 0.1356, 0.2384, 0.1095, 1.0, 0.1119, 0.2086, 0.08438, 1.0, 0.1119, 0.2086, 0.08438, 1.0, 0.1119, 0.2086, 0.08438, 1.0, 0.9911, 0.9911, 0.9911, 1.0, 1.0, 1.0, 1.0, 1.0, 1.0, 1.0, 1.0, 1.0, 0.855, 0.9047, 0.8388, 1.0, 0.1119, 0.2086, 0.08438, 1.0, 0.6867, 0.7529, 0.6654, 1.0, 0.1119, 0.2086, 0.08438, 1.0, 0.1119, 0.2086, 0.08438, 1.0, 0.117, 0.2122, 0.08866, 1.0, 0.1119, 0.2086, 0.08438, 1.0, 0.1119, 0.2086, 0.08438, 1.0, 0.1119, 0.2086, 0.08438, 1.0, 1.0, 1.0, 1.0, 1.0, 1.0, 1.0, 1.0, 1.0, 1.0, 1.0, 1.0, 1.0, 1.0, 1.0, 1.0, 1.0, 1.0, 1.0, 1.0, 1.0, 1.0, 1.0, 1.0, 1.0, 1.0, 1.0, 1.0, 1.0, 0.7084, 0.7605, 0.6867, 1.0, 0.9911, 0.9911, 0.9911, 1.0, 0.5711, 0.6445, 0.5395, 1.0, 1.0, 1.0, 1.0, 1.0, 0.1119, 0.2086, 0.08438, 1.0, 0.1144, 0.2122, 0.0865, 1.0, 0.6867, 0.7529, 0.6654, 1.0, 0.117, 0.2122, 0.08866, 1.0, 0.1144, 0.2122, 0.0865, 1.0, 0.1119, 0.2086, 0.08438, 1.0, 0.1356, 0.2384, 0.1095, 1.0, 0.7084, 0.7605, 0.6867, 1.0, 1.0, 1.0, 1.0, 1.0, 0.5711, 0.6445, 0.5395, 1.0, 0.9911, 0.9911, 0.9911, 1.0, 0.2623, 0.3613, 0.2232, 1.0, 0.855, 0.9047, 0.8388, 1.0, 0.1119, 0.2086, 0.08438, 1.0, 0.1119, 0.2086, 0.08438, 1.0, 0.117, 0.2122, 0.08866, 1.0, 0.1119, 0.2086, 0.08438, 1.0, 0.1119, 0.2086, 0.08438, 1.0, 0.1119, 0.2086, 0.08438, 1.0, 0.1119, 0.2086, 0.08438, 1.0, 0.1119, 0.2086, 0.08438, 1.0, 0.1119, 0.2086, 0.08438, 1.0, 0.1119, 0.2086, 0.08438, 1.0, 0.1119, 0.2086, 0.08438, 1.0, 0.1119, 0.2086, 0.08438, 1.0, 1.0, 1.0, 1.0, 1.0, 1.0, 1.0, 1.0, 1.0, 0.9911, 0.9911, 0.9911, 1.0, 1.0, 1.0, 1.0, 1.0, 1.0, 1.0, 1.0, 1.0, 1.0, 1.0, 1.0, 1.0, 1.0, 1.0, 1.0, 1.0, 0.9911, 0.9911, 0.9911, 1.0, 0.855, 0.9047, 0.8388, 1.0, 1.0, 1.0, 1.0, 1.0, 1.0, 1.0, 1.0, 1.0, 1.0, 1.0, 1.0, 1.0, 0.2623, 0.3613, 0.2232, 1.0, 0.9911, 0.9911, 0.9911, 1.0, 0.7084, 0.7605, 0.6867, 1.0, 0.2623, 0.3613, 0.2232, 1.0, 0.1119, 0.2086, 0.08438, 1.0, 0.855, 0.9047, 0.8388, 1.0, 1.0, 1.0, 1.0, 1.0, 0.9911, 0.9911, 0.9911, 1.0, 1.0, 1.0, 1.0, 1.0, 1.0, 1.0, 1.0, 1.0, 1.0, 1.0, 1.0, 1.0, 1.0, 1.0, 1.0, 1.0, 1.0, 1.0, 1.0, 1.0, 1.0, 1.0, 1.0, 1.0, 0.855, 0.9047, 0.8388, 1.0, 1.0, 1.0, 1.0, 1.0, 0.6867, 0.7529, 0.6654, 1.0, 1.0, 1.0, 1.0, 1.0, 1.0, 1.0, 1.0, 1.0, 1.0, 1.0, 1.0, 1.0, 1.0, 1.0, 1.0, 1.0, 1.0, 1.0, 1.0, 1.0, 1.0, 1.0, 1.0, 1.0, 1.0, 1.0, 1.0, 1.0, 1.0, 1.0, 1.0, 1.0, 1.0, 1.0, 1.0, 1.0, 1.0, 1.0, 1.0, 1.0, 1.0, 1.0, 1.0, 1.0, 1.0, 1.0, 1.0, 1.0, 1.0, 1.0, 1.0, 1.0, 1.0, 1.0, 1.0, 1.0, 1.0, 1.0, 1.0, 1.0, 1.0, 1.0, 1.0, 1.0, 0.1119, 0.2086, 0.08438, 1.0, 0.1119, 0.2086, 0.08438, 1.0, 0.1119, 0.2086, 0.08438, 1.0, 1.0, 1.0, 1.0, 1.0, 1.0, 1.0, 1.0, 1.0, 1.0, 1.0, 1.0, 1.0, 0.1119, 0.2086, 0.08438, 1.0, 0.5711, 0.6445, 0.5395, 1.0, 0.1119, 0.2086, 0.08438, 1.0, 0.1119, 0.2086, 0.08438, 1.0, 0.1119, 0.2086, 0.08438, 1.0, 0.1119, 0.2086, 0.08438, 1.0, 0.1119, 0.2086, 0.08438, 1.0, 0.1119, 0.2086, 0.08438, 1.0, 0.1119, 0.2086, 0.08438, 1.0, 0.1119, 0.2086, 0.08438, 1.0, 0.1119, 0.2086, 0.08438, 1.0, 0.1144, 0.2122, 0.0865, 1.0, 0.1119, 0.2086, 0.08438, 1.0, 0.1119, 0.2086, 0.08438, 1.0, 0.1119, 0.2086, 0.08438, 1.0, 0.1144, 0.2122, 0.0865, 1.0, 0.1119, 0.2086, 0.08438, 1.0, 0.1119, 0.2086, 0.08438, 1.0, 0.1144, 0.2122, 0.0865, 1.0, 0.1119, 0.2086, 0.08438, 1.0, 0.1119, 0.2086, 0.08438, 1.0, 0.1119, 0.2086, 0.08438, 1.0, 0.1119, 0.2086, 0.08438, 1.0, 0.1119, 0.2086, 0.08438, 1.0, 0.1119, 0.2086, 0.08438, 1.0, 0.1119, 0.2086, 0.08438, 1.0, 0.1119, 0.2086, 0.08438, 1.0, 0.1119, 0.2086, 0.08438, 1.0, 0.1119, 0.2086, 0.08438, 1.0, 0.1119, 0.2086, 0.08438, 1.0, 0.1119, 0.2086, 0.08438, 1.0, 0.3613, 0.4735, 0.3278, 1.0, 0.1119, 0.2086, 0.08438, 1.0, 0.1119, 0.2086, 0.08438, 1.0, 0.1119, 0.2086, 0.08438, 1.0, 0.1119, 0.2086, 0.08438, 1.0, 0.1119, 0.2086, 0.08438, 1.0, 0.1119, 0.2086, 0.08438, 1.0, 0.1119, 0.2086, 0.08438, 1.0, 0.1119, 0.2086, 0.08438, 1.0, 0.1144, 0.2122, 0.0865, 1.0, 0.1119, 0.2086, 0.08438, 1.0, 0.1119, 0.2086, 0.08438, 1.0, 0.1119, 0.2086, 0.08438, 1.0, 0.1119, 0.2086, 0.08438, 1.0, 0.1119, 0.2086, 0.08438, 1.0, 0.1119, 0.2086, 0.08438, 1.0, 0.1119, 0.2086, 0.08438, 1.0, 0.1119, 0.2086, 0.08438, 1.0, 0.1119, 0.2086, 0.08438, 1.0, 0.1119, 0.2086, 0.08438, 1.0, 0.1119, 0.2086, 0.08438, 1.0, 0.1119, 0.2086, 0.08438, 1.0, 0.1119, 0.2086, 0.08438, 1.0, 1.0, 1.0, 1.0, 1.0, 1.0, 1.0, 1.0, 1.0, 1.0, 1.0, 1.0, 1.0, 1.0, 1.0, 1.0, 1.0, 1.0, 1.0, 1.0, 1.0, 1.0, 1.0, 1.0, 1.0, 0.1119, 0.2086, 0.08438, 1.0, 0.1119, 0.2086, 0.08438, 1.0, 1.0, 1.0, 1.0, 1.0, 0.1119, 0.2086, 0.08438, 1.0, 0.1119, 0.2086, 0.08438, 1.0, 0.1119, 0.2086, 0.08438, 1.0, 0.3613, 0.4735, 0.3278, 1.0, 0.1119, 0.2086, 0.08438, 1.0, 0.1119, 0.2086, 0.08438, 1.0, 0.1119, 0.2086, 0.08438, 1.0, 0.1144, 0.2122, 0.0865, 1.0, 0.1119, 0.2086, 0.08438, 1.0, 0.1119, 0.2086, 0.08438, 1.0, 0.1119, 0.2086, 0.08438, 1.0, 0.1119, 0.2086, 0.08438, 1.0, 0.3613, 0.4735, 0.3278, 1.0, 0.1119, 0.2086, 0.08438, 1.0, 1.0, 1.0, 1.0, 1.0, 0.1119, 0.2086, 0.08438, 1.0, 0.1119, 0.2086, 0.08438, 1.0, 0.1119, 0.2086, 0.08438, 1.0, 0.1119, 0.2086, 0.08438, 1.0, 0.1119, 0.2086, 0.08438, 1.0, 0.1119, 0.2086, 0.08438, 1.0, 0.1119, 0.2086, 0.08438, 1.0, 0.1119, 0.2086, 0.08438, 1.0, 0.1119, 0.2086, 0.08438, 1.0, 0.1119, 0.2086, 0.08438, 1.0, 0.1119, 0.2086, 0.08438, 1.0, 0.1119, 0.2086, 0.08438, 1.0, 0.1119, 0.2086, 0.08438, 1.0, 0.1119, 0.2086, 0.08438, 1.0, 0.1119, 0.2086, 0.08438, 1.0, 0.1119, 0.2086, 0.08438, 1.0, 0.1119, 0.2086, 0.08438, 1.0, 0.1119, 0.2086, 0.08438, 1.0, 0.1119, 0.2086, 0.08438, 1.0, 0.1119, 0.2086, 0.08438, 1.0, 0.1119, 0.2086, 0.08438, 1.0, 0.1119, 0.2086, 0.08438, 1.0, 0.3613, 0.4735, 0.3278, 1.0, 0.1119, 0.2086, 0.08438, 1.0, 0.1119, 0.2086, 0.08438, 1.0, 0.1119, 0.2086, 0.08438, 1.0, 0.1119, 0.2086, 0.08438, 1.0, 0.1119, 0.2086, 0.08438, 1.0, 0.1119, 0.2086, 0.08438, 1.0, 0.1119, 0.2086, 0.08438, 1.0, 0.1119, 0.2086, 0.08438, 1.0, 0.1119, 0.2086, 0.08438, 1.0, 0.1119, 0.2086, 0.08438, 1.0, 0.1119, 0.2086, 0.08438, 1.0, 0.1119, 0.2086, 0.08438, 1.0, 0.1119, 0.2086, 0.08438, 1.0, 0.1779, 0.2789, 0.1441, 1.0, 0.1301, 0.227, 0.0999, 1.0, 0.1119, 0.2086, 0.08438, 1.0, 0.1119, 0.2086, 0.08438, 1.0, 0.1119, 0.2086, 0.08438, 1.0, 0.1119, 0.2086, 0.08438, 1.0, 0.1119, 0.2086, 0.08438, 1.0, 0.1119, 0.2086, 0.08438, 1.0, 0.1119, 0.2086, 0.08438, 1.0, 0.6445, 0.7011, 0.6308, 1.0, 0.956, 0.9734, 0.956, 1.0, 0.1119, 0.2086, 0.08438, 1.0, 0.2195, 0.3185, 0.1845, 1.0, 0.1746, 0.2789, 0.1441, 1.0, 0.956, 0.9734, 0.956, 1.0, 0.1356, 0.2384, 0.1095, 1.0, 0.6445, 0.7011, 0.6308, 1.0, 0.1119, 0.2086, 0.08438, 1.0, 1.0, 1.0, 1.0, 1.0, 0.9911, 0.9911, 0.9911, 1.0, 0.2195, 0.3185, 0.1845, 1.0, 0.1119, 0.2086, 0.08438, 1.0, 0.1119, 0.2086, 0.08438, 1.0, 0.1119, 0.2086, 0.08438, 1.0, 0.1779, 0.2789, 0.1441, 1.0, 0.1119, 0.2086, 0.08438, 1.0, 0.2195, 0.3185, 0.1845, 1.0, 0.1119, 0.2086, 0.08438, 1.0, 0.1119, 0.2086, 0.08438, 1.0, 0.1119, 0.2086, 0.08438, 1.0, 0.1119, 0.2086, 0.08438, 1.0, 0.1144, 0.2122, 0.0865, 1.0, 0.1119, 0.2086, 0.08438, 1.0, 0.1119, 0.2086, 0.08438, 1.0, 0.1119, 0.2086, 0.08438, 1.0, 0.1119, 0.2086, 0.08438, 1.0, 0.3613, 0.4735, 0.3278, 1.0, 0.1119, 0.2086, 0.08438, 1.0, 0.1119, 0.2086, 0.08438, 1.0, 0.1119, 0.2086, 0.08438, 1.0, 0.1144, 0.2122, 0.0865, 1.0, 0.1356, 0.2384, 0.1095, 1.0, 0.1119, 0.2086, 0.08438, 1.0, 0.1119, 0.2086, 0.08438, 1.0, 0.1119, 0.2086, 0.08438, 1.0, 0.1119, 0.2086, 0.08438, 1.0, 0.1119, 0.2086, 0.08438, 1.0, 0.1119, 0.2086, 0.08438, 1.0, 0.1119, 0.2086, 0.08438, 1.0, 0.1119, 0.2086, 0.08438, 1.0, 0.1119, 0.2086, 0.08438, 1.0, 0.1119, 0.2086, 0.08438, 1.0, 0.1119, 0.2086, 0.08438, 1.0, 0.1119, 0.2086, 0.08438, 1.0, 0.1119, 0.2086, 0.08438, 1.0, 0.1119, 0.2086, 0.08438, 1.0, 0.1119, 0.2086, 0.08438, 1.0, 0.1119, 0.2086, 0.08438, 1.0, 0.1119, 0.2086, 0.08438, 1.0, 0.1119, 0.2086, 0.08438, 1.0, 0.1119, 0.2086, 0.08438, 1.0, 0.1119, 0.2086, 0.08438, 1.0, 0.1746, 0.2789, 0.1441, 1.0, 0.1746, 0.2789, 0.1441, 1.0, 0.2195, 0.3185, 0.1845, 1.0, 0.1119, 0.2086, 0.08438, 1.0, 0.1119, 0.2086, 0.08438, 1.0, 0.1119, 0.2086, 0.08438, 1.0, 0.1119, 0.2086, 0.08438, 1.0, 0.1119, 0.2086, 0.08438, 1.0, 0.1119, 0.2086, 0.08438, 1.0, 0.1119, 0.2086, 0.08438, 1.0, 0.1144, 0.2122, 0.0865, 1.0, 0.1119, 0.2086, 0.08438, 1.0, 0.1119, 0.2086, 0.08438, 1.0, 0.1301, 0.227, 0.0999, 1.0, 0.1119, 0.2086, 0.08438, 1.0, 0.1119, 0.2086, 0.08438, 1.0, 0.1356, 0.2384, 0.1095, 1.0, 0.1119, 0.2086, 0.08438, 1.0, 0.1356, 0.227, 0.1046, 1.0, 0.1746, 0.2789, 0.1441, 1.0, 0.1119, 0.2086, 0.08438, 1.0, 0.956, 0.9734, 0.956, 1.0, 0.956, 0.9734, 0.956, 1.0, 0.6445, 0.7011, 0.6308, 1.0, 1.0, 1.0, 1.0, 1.0, 0.2195, 0.3185, 0.1845, 1.0, 0.956, 0.9734, 0.956, 1.0, 1.0, 1.0, 1.0, 1.0, 0.1119, 0.2086, 0.08438, 1.0, 0.1779, 0.2789, 0.1441, 1.0, 0.1119, 0.2086, 0.08438, 1.0, 0.1119, 0.2086, 0.08438, 1.0, 0.1119, 0.2086, 0.08438, 1.0, 0.1119, 0.2086, 0.08438, 1.0, 0.1119, 0.2086, 0.08438, 1.0, 0.1119, 0.2086, 0.08438, 1.0, 0.2195, 0.3185, 0.1845, 1.0, 0.9911, 0.9911, 0.9911, 1.0, 0.1779, 0.2789, 0.1441, 1.0, 0.2195, 0.3185, 0.1845, 1.0, 0.1119, 0.2086, 0.08438, 1.0, 0.1119, 0.2086, 0.08438, 1.0, 0.1119, 0.2086, 0.08438, 1.0, 0.1119, 0.2086, 0.08438, 1.0, 0.1119, 0.2086, 0.08438, 1.0, 0.1119, 0.2086, 0.08438, 1.0, 0.1144, 0.2122, 0.0865, 1.0, 0.1119, 0.2086, 0.08438, 1.0, 0.1356, 0.2384, 0.1095, 1.0, 0.1119, 0.2086, 0.08438, 1.0, 0.1144, 0.2122, 0.0865, 1.0, 0.1119, 0.2086, 0.08438, 1.0, 0.1356, 0.227, 0.1046, 1.0, 0.6445, 0.7011, 0.6308, 1.0, 0.1356, 0.2384, 0.1095, 1.0, 0.1119, 0.2086, 0.08438, 1.0, 0.1356, 0.2384, 0.1095, 1.0, 0.1119, 0.2086, 0.08438, 1.0, 0.1144, 0.2122, 0.0865, 1.0, 0.1119, 0.2086, 0.08438, 1.0, 0.1119, 0.2086, 0.08438, 1.0, 0.1119, 0.2086, 0.08438, 1.0, 0.1119, 0.2086, 0.08438, 1.0, 0.1119, 0.2086, 0.08438, 1.0, 0.1119, 0.2086, 0.08438, 1.0, 0.1119, 0.2086, 0.08438, 1.0, 0.1746, 0.2789, 0.1441, 1.0, 0.1119, 0.2086, 0.08438, 1.0, 0.1119, 0.2086, 0.08438, 1.0, 0.1119, 0.2086, 0.08438, 1.0, 0.1119, 0.2086, 0.08438, 1.0, 0.1119, 0.2086, 0.08438, 1.0, 0.1119, 0.2086, 0.08438, 1.0, 0.1119, 0.2086, 0.08438, 1.0, 0.1119, 0.2086, 0.08438, 1.0, 0.1119, 0.2086, 0.08438, 1.0, 1.0, 1.0, 1.0, 1.0, 1.0, 1.0, 1.0, 1.0, 1.0, 1.0, 1.0, 1.0, 1.0, 1.0, 1.0, 1.0, 1.0, 1.0, 1.0, 1.0, 1.0, 1.0, 1.0, 1.0, 1.0, 1.0, 1.0, 1.0, 1.0, 1.0, 1.0, 1.0, 1.0, 1.0, 1.0, 1.0, 1.0, 1.0, 1.0, 1.0, 1.0, 1.0, 1.0, 1.0, 1.0, 1.0, 1.0, 1.0, 0.6445, 0.7011, 0.6308, 1.0, 0.6445, 0.7011, 0.6308, 1.0, 1.0, 1.0, 1.0, 1.0, 1.0, 1.0, 1.0, 1.0, 1.0, 1.0, 1.0, 1.0, 1.0, 1.0, 1.0, 1.0, 0.1356, 0.227, 0.1046, 1.0, 0.1356, 0.227, 0.1046, 1.0, 0.6445, 0.7011, 0.6308, 1.0, 1.0, 1.0, 1.0, 1.0, 1.0, 1.0, 1.0, 1.0, 1.0, 1.0, 1.0, 1.0, 1.0, 1.0, 1.0, 1.0, 1.0, 1.0, 1.0, 1.0, 1.0, 1.0, 1.0, 1.0, 1.0, 1.0, 1.0, 1.0, 1.0, 1.0, 1.0, 1.0, 1.0, 1.0, 1.0, 1.0, 1.0, 1.0, 1.0, 1.0, 1.0, 1.0, 1.0, 1.0, 1.0, 1.0, 1.0, 1.0, 1.0, 1.0, 1.0, 1.0, 1.0, 1.0, 1.0, 1.0, 1.0, 1.0, 1.0, 1.0, 1.0, 1.0, 1.0, 1.0, 1.0, 1.0, 1.0, 1.0, 1.0, 1.0, 1.0, 1.0, 1.0, 1.0, 1.0, 1.0, 1.0, 1.0, 1.0, 1.0, 1.0, 1.0, 1.0, 1.0, 1.0, 1.0, 1.0, 1.0, 1.0, 1.0, 1.0, 1.0, 1.0, 1.0, 1.0, 1.0, 1.0, 1.0, 1.0, 1.0, 1.0, 1.0, 1.0, 1.0, 1.0, 1.0, 1.0, 1.0, 1.0, 1.0, 1.0, 1.0, 1.0, 1.0, 1.0, 1.0, 1.0, 1.0, 1.0, 1.0, 0.1356, 0.227, 0.1046, 1.0, 0.1356, 0.227, 0.1046, 1.0, 0.6445, 0.7011, 0.6308, 1.0, 1.0, 1.0, 1.0, 1.0, 1.0, 1.0, 1.0, 1.0, 1.0, 1.0, 1.0, 1.0, 1.0, 1.0, 1.0, 1.0, 1.0, 1.0, 1.0, 1.0, 1.0, 1.0, 1.0, 1.0, 1.0, 1.0, 1.0, 1.0, 1.0, 1.0, 1.0, 1.0, 1.0, 1.0, 1.0, 1.0, 0.6445, 0.7011, 0.6308, 1.0, 0.6445, 0.7011, 0.6308, 1.0, 1.0, 1.0, 1.0, 1.0, 1.0, 1.0, 1.0, 1.0, 1.0, 1.0, 1.0, 1.0, 1.0, 1.0, 1.0, 1.0, 1.0, 1.0, 1.0, 1.0, 1.0, 1.0, 1.0, 1.0, 1.0, 1.0, 1.0, 1.0, 1.0, 1.0, 1.0, 1.0, 1.0, 1.0, 1.0, 1.0, 1.0, 1.0, 1.0, 1.0, 1.0, 1.0, 1.0, 1.0, 1.0, 1.0, 1.0, 1.0, 1.0, 1.0, 1.0, 1.0, 1.0, 1.0, 1.0, 1.0, 1.0, 1.0, 1.0, 1.0, 1.0, 1.0, 1.0, 1.0, 0.6445, 0.7011, 0.6308, 1.0, 0.6445, 0.7011, 0.6308, 1.0, 1.0, 1.0, 1.0, 1.0, 1.0, 1.0, 1.0, 1.0, 1.0, 1.0, 1.0, 1.0, 1.0, 1.0, 1.0, 1.0, 1.0, 1.0, 1.0, 1.0, 1.0, 1.0, 1.0, 1.0, 1.0, 1.0, 1.0, 1.0, 1.0, 1.0, 1.0, 1.0, 1.0, 1.0, 1.0, 1.0, 1.0, 1.0, 1.0, 1.0, 1.0, 1.0, 1.0, 1.0, 1.0, 1.0, 1.0, 1.0, 1.0, 1.0, 1.0, 1.0, 1.0, 1.0, 1.0, 1.0, 1.0, 1.0, 1.0, 1.0, 1.0, 1.0, 1.0, 1.0, 1.0, 1.0, 1.0, 1.0, 1.0, 1.0, 1.0, 1.0, 1.0, 1.0, 1.0, 1.0, 0.1356, 0.227, 0.1046, 1.0, 0.1356, 0.227, 0.1046, 1.0, 0.6445, 0.7011, 0.6308, 1.0, 1.0, 1.0, 1.0, 1.0, 1.0, 1.0, 1.0, 1.0, 1.0, 1.0, 1.0, 1.0, 1.0, 1.0, 1.0, 1.0, 1.0, 1.0, 1.0, 1.0, 1.0, 1.0, 1.0, 1.0, 1.0, 1.0, 1.0, 1.0, 0.6445, 0.7011, 0.6308, 1.0, 1.0, 1.0, 1.0, 1.0, 1.0, 1.0, 1.0, 1.0, 1.0, 1.0, 1.0, 1.0, 1.0, 1.0, 1.0, 1.0, 0.6445, 0.7011, 0.6308, 1.0, 0.1356, 0.227, 0.1046, 1.0, 0.6445, 0.7011, 0.6308, 1.0, 1.0, 1.0, 1.0, 1.0, 1.0, 1.0, 1.0, 1.0, 1.0, 1.0, 1.0, 1.0, 1.0, 1.0, 1.0, 1.0, 1.0, 1.0, 1.0, 1.0, 1.0, 1.0, 1.0, 1.0, 1.0, 1.0, 1.0, 1.0, 1.0, 1.0, 1.0, 1.0, 1.0, 1.0, 1.0, 1.0, 1.0, 1.0, 1.0, 1.0, 1.0, 1.0, 1.0, 1.0, 1.0, 1.0, 1.0, 1.0, 1.0, 1.0, 1.0, 1.0, 1.0, 1.0, 1.0, 1.0, 1.0, 1.0, 1.0, 1.0, 1.0, 1.0, 1.0, 1.0, 1.0, 1.0, 1.0, 1.0, 1.0, 1.0, 1.0, 1.0, 1.0, 1.0, 1.0, 1.0, 1.0, 1.0, 1.0, 1.0, 1.0, 1.0, 1.0, 1.0, 1.0, 1.0, 1.0, 1.0, 1.0, 1.0, 1.0, 1.0, 1.0, 1.0, 1.0, 1.0, 1.0, 1.0, 1.0, 1.0, 1.0, 1.0, 1.0, 1.0, 1.0, 1.0, 1.0, 1.0, 1.0, 1.0, 1.0, 1.0, 1.0, 1.0, 1.0, 1.0, 1.0, 1.0, 1.0, 1.0, 0.6445, 0.7011, 0.6308, 1.0, 0.1356, 0.227, 0.1046, 1.0, 0.6445, 0.7011, 0.6308, 1.0, 1.0, 1.0, 1.0, 1.0, 1.0, 1.0, 1.0, 1.0, 1.0, 1.0, 1.0, 1.0, 1.0, 1.0, 1.0, 1.0, 1.0, 1.0, 1.0, 1.0, 1.0, 1.0, 1.0, 1.0, 1.0, 1.0, 1.0, 1.0, 1.0, 1.0, 1.0, 1.0, 1.0, 1.0, 1.0, 1.0, 1.0, 1.0, 1.0, 1.0, 0.6445, 0.7011, 0.6308, 1.0, 1.0, 1.0, 1.0, 1.0, 1.0, 1.0, 1.0, 1.0, 1.0, 1.0, 1.0, 1.0, 1.0, 1.0, 1.0, 1.0, 1.0, 1.0, 1.0, 1.0, 1.0, 1.0, 1.0, 1.0, 1.0, 1.0, 1.0, 1.0, 1.0, 1.0, 1.0, 1.0, 1.0, 1.0, 1.0, 1.0, 1.0, 1.0, 1.0, 1.0, 1.0, 1.0, 1.0, 1.0, 1.0, 1.0, 1.0, 1.0, 1.0, 1.0, 1.0, 1.0, 1.0, 1.0, 1.0, 1.0, 1.0, 1.0, 1.0, 1.0, 1.0, 1.0, 1.0, 1.0, 1.0, 1.0, 1.0, 1.0, 0.6445, 0.7011, 0.6308, 1.0, 1.0, 1.0, 1.0, 1.0, 1.0, 1.0, 1.0, 1.0, 1.0, 1.0, 1.0, 1.0, 1.0, 1.0, 1.0, 1.0, 1.0, 1.0, 1.0, 1.0, 1.0, 1.0, 1.0, 1.0, 1.0, 1.0, 1.0, 1.0, 1.0, 1.0, 1.0, 1.0, 1.0, 1.0, 1.0, 1.0, 1.0, 1.0, 1.0, 1.0, 1.0, 1.0, 1.0, 1.0, 1.0, 1.0, 1.0, 1.0, 1.0, 1.0, 1.0, 1.0, 1.0, 1.0, 1.0, 1.0, 1.0, 1.0, 1.0, 1.0, 1.0, 1.0, 1.0, 1.0, 1.0, 1.0, 1.0, 1.0, 1.0, 1.0, 1.0, 1.0, 1.0, 1.0, 1.0, 1.0, 0.6445, 0.7011, 0.6308, 1.0, 0.1356, 0.227, 0.1046, 1.0, 0.6445, 0.7011, 0.6308, 1.0, 1.0, 1.0, 1.0, 1.0, 1.0, 1.0, 1.0, 1.0, 1.0, 1.0, 1.0, 1.0, 1.0, 1.0, 1.0, 1.0, 1.0, 1.0, 1.0, 1.0, 1.0, 1.0, 1.0, 1.0, 1.0, 1.0, 1.0, 1.0, 1.0, 1.0, 1.0, 1.0, 1.0, 1.0, 1.0, 1.0, 1.0, 1.0, 1.0, 1.0, 1.0, 1.0, 1.0, 1.0, 1.0, 1.0, 1.0, 1.0, 1.0, 1.0, 1.0, 1.0, 1.0, 1.0, 1.0, 1.0, 1.0, 1.0, 1.0, 1.0, 1.0, 1.0, 1.0, 1.0, 1.0, 1.0, 1.0, 1.0, 1.0, 1.0, 1.0, 1.0, 1.0, 1.0, 1.0, 1.0, 1.0, 1.0, 1.0, 1.0, 1.0, 1.0, 1.0, 1.0, 1.0, 1.0, 1.0, 1.0, 0.1779, 0.2789, 0.1441, 1.0, 0.1301, 0.227, 0.0999, 1.0, 1.0, 1.0, 1.0, 1.0, 1.0, 1.0, 1.0, 1.0, 1.0, 1.0, 1.0, 1.0, 1.0, 1.0, 1.0, 1.0, 1.0, 1.0, 1.0, 1.0, 1.0, 1.0, 1.0, 1.0, 1.0, 1.0, 1.0, 1.0, 1.0, 1.0, 1.0, 1.0, 1.0, 1.0, 1.0, 1.0, 1.0, 1.0, 1.0, 1.0, 1.0, 1.0, 1.0, 1.0, 1.0, 1.0, 1.0, 1.0, 1.0, 1.0, 1.0, 1.0, 1.0, 1.0, 1.0, 1.0, 1.0, 1.0, 1.0, 1.0, 0.6867, 0.7529, 0.6654, 1.0, 0.855, 0.9047, 0.8388, 1.0, 1.0, 1.0, 1.0, 1.0, 1.0, 1.0, 1.0, 1.0, 1.0, 1.0, 1.0, 1.0, 1.0, 1.0, 1.0, 1.0, 1.0, 1.0, 1.0, 1.0, 1.0, 1.0, 1.0, 1.0, 1.0, 1.0, 1.0, 1.0, 1.0, 1.0, 1.0, 1.0, 1.0, 1.0, 1.0, 1.0, 1.0, 1.0, 1.0, 1.0, 1.0, 1.0, 1.0, 1.0, 1.0, 1.0, 1.0, 1.0, 0.1356, 0.2384, 0.1095, 1.0, 1.0, 1.0, 1.0, 1.0, 1.0, 1.0, 1.0, 1.0, 1.0, 1.0, 1.0, 1.0, 1.0, 1.0, 1.0, 1.0, 1.0, 1.0, 1.0, 1.0, 1.0, 1.0, 1.0, 1.0, 1.0, 1.0, 1.0, 1.0, 1.0, 1.0, 1.0, 1.0, 1.0, 1.0, 1.0, 1.0, 1.0, 1.0, 1.0, 1.0, 0.9911, 0.9911, 0.9911, 1.0, 1.0, 1.0, 1.0, 1.0, 1.0, 1.0, 1.0, 1.0, 1.0, 1.0, 1.0, 1.0, 1.0, 1.0, 1.0, 1.0, 0.1119, 0.2086, 0.08438, 1.0, 0.5711, 0.6445, 0.5395, 1.0, 0.7084, 0.7605, 0.6867, 1.0, 1.0, 1.0, 1.0, 1.0, 1.0, 1.0, 1.0, 1.0, 1.0, 1.0, 1.0, 1.0, 1.0, 1.0, 1.0, 1.0, 1.0, 1.0, 1.0, 1.0, 1.0, 1.0, 1.0, 1.0, 1.0, 1.0, 1.0, 1.0, 1.0, 1.0, 1.0, 1.0, 1.0, 1.0, 1.0, 1.0, 1.0, 1.0, 1.0, 1.0, 1.0, 1.0, 1.0, 1.0, 1.0, 1.0, 1.0, 1.0, 1.0, 1.0, 1.0, 1.0, 1.0, 1.0, 1.0, 1.0, 1.0, 1.0, 1.0, 1.0, 1.0, 1.0, 1.0, 1.0, 1.0, 1.0, 1.0, 1.0, 0.5711, 0.6445, 0.5395, 1.0, 1.0, 1.0, 1.0, 1.0, 1.0, 1.0, 1.0, 1.0, 1.0, 1.0, 1.0, 1.0, 1.0, 1.0, 1.0, 1.0, 1.0, 1.0, 1.0, 1.0, 1.0, 1.0, 1.0, 1.0, 1.0, 1.0, 1.0, 1.0, 1.0, 1.0, 1.0, 1.0, 1.0, 1.0, 1.0, 1.0, 1.0, 1.0, 1.0, 1.0, 1.0, 1.0, 1.0, 1.0, 1.0, 1.0, 1.0, 1.0, 1.0, 1.0, 1.0, 1.0, 1.0, 1.0, 1.0, 1.0, 1.0, 1.0, 1.0, 1.0, 1.0, 1.0, 1.0, 1.0, 1.0, 1.0, 1.0, 1.0, 1.0, 1.0, 1.0, 1.0, 0.1119, 0.2086, 0.08438, 1.0, 0.1119, 0.2086, 0.08438, 1.0, 0.1119, 0.2086, 0.08438, 1.0, 1.0, 1.0, 1.0, 1.0, 1.0, 1.0, 1.0, 1.0, 1.0, 1.0, 1.0, 1.0, 1.0, 1.0, 1.0, 1.0, 1.0, 1.0, 1.0, 1.0, 1.0, 1.0, 1.0, 1.0, 1.0, 1.0, 1.0, 1.0, 1.0, 1.0, 1.0, 1.0, 1.0, 1.0, 1.0, 1.0, 1.0, 1.0, 1.0, 1.0, 1.0, 1.0, 1.0, 1.0, 1.0, 1.0, 1.0, 1.0, 1.0, 1.0, 1.0, 1.0, 1.0, 1.0, 1.0, 1.0, 1.0, 1.0, 1.0, 1.0, 1.0, 1.0, 1.0, 1.0, 1.0, 1.0, 1.0, 1.0, 1.0, 1.0, 1.0, 1.0, 1.0, 1.0, 1.0, 1.0, 1.0, 1.0, 1.0, 1.0, 1.0, 1.0, 1.0, 1.0, 1.0, 1.0, 1.0, 1.0, 1.0, 1.0, 1.0, 1.0, 1.0, 1.0, 1.0, 1.0, 1.0, 1.0, 1.0, 1.0, 1.0, 1.0, 1.0, 1.0, 1.0, 1.0, 1.0, 1.0, 1.0, 1.0, 1.0, 1.0, 1.0, 1.0, 1.0, 1.0, 1.0, 1.0, 1.0, 1.0, 1.0, 1.0, 1.0, 1.0, 1.0, 1.0, 1.0, 1.0, 1.0, 1.0, 1.0, 1.0, 1.0, 1.0, 1.0, 1.0, 1.0, 1.0, 1.0, 1.0, 1.0, 1.0, 1.0, 1.0, 1.0, 1.0, 1.0, 1.0, 1.0, 1.0, 1.0, 1.0, 1.0, 1.0, 1.0, 1.0, 1.0, 1.0, 1.0, 1.0, 1.0, 1.0, 1.0, 1.0, 1.0, 1.0, 1.0, 1.0, 1.0, 1.0, 1.0, 1.0, 1.0, 1.0, 1.0, 1.0, 1.0, 1.0, 1.0, 1.0, 1.0, 1.0, 1.0, 1.0, 1.0, 1.0, 1.0, 1.0, 1.0, 1.0, 1.0, 1.0, 1.0, 1.0, 1.0, 1.0, 1.0, 1.0, 1.0, 1.0, 1.0, 1.0, 1.0, 1.0, 1.0, 1.0, 1.0, 1.0, 1.0, 1.0, 1.0, 1.0, 1.0, 1.0, 1.0, 1.0, 1.0, 1.0, 1.0, 1.0, 1.0, 1.0, 1.0, 1.0, 1.0, 1.0, 1.0, 1.0, 1.0, 1.0, 1.0, 1.0, 1.0, 1.0, 1.0, 1.0, 1.0, 1.0, 1.0, 1.0, 1.0, 1.0, 1.0, 1.0, 1.0, 1.0, 1.0, 1.0, 1.0, 1.0, 1.0, 1.0, 1.0, 1.0, 1.0, 1.0, 1.0, 1.0, 1.0, 1.0, 1.0, 1.0, 1.0, 1.0, 1.0, 1.0, 1.0, 1.0, 1.0, 1.0, 1.0, 1.0, 1.0, 1.0, 1.0, 1.0, 1.0, 1.0, 1.0, 1.0, 1.0, 1.0, 1.0, 1.0, 1.0, 1.0, 1.0, 1.0, 1.0, 1.0, 1.0, 1.0, 1.0, 1.0, 1.0, 1.0, 1.0, 1.0, 1.0, 1.0, 1.0, 1.0, 1.0, 1.0, 1.0, 1.0, 1.0, 1.0, 1.0, 1.0, 1.0, 1.0, 1.0, 1.0, 1.0, 1.0, 1.0, 1.0, 1.0, 1.0, 1.0, 1.0, 1.0, 1.0, 1.0, 1.0, 1.0, 1.0, 1.0, 1.0, 1.0, 1.0, 1.0, 1.0, 1.0, 1.0, 1.0, 1.0, 1.0, 1.0, 1.0, 1.0, 1.0, 1.0, 1.0, 1.0, 1.0, 1.0, 1.0, 1.0, 1.0, 1.0, 1.0, 1.0, 1.0, 1.0, 1.0, 1.0, 1.0, 1.0, 1.0, 1.0, 1.0, 1.0, 1.0, 1.0, 1.0, 1.0, 1.0, 1.0, 1.0, 1.0, 1.0, 1.0, 1.0, 1.0, 1.0, 1.0, 1.0, 1.0, 0.1356, 0.2384, 0.1095, 1.0, 0.1779, 0.2789, 0.1441, 1.0, 1.0, 1.0, 1.0, 1.0, 1.0, 1.0, 1.0, 1.0, 1.0, 1.0, 1.0, 1.0, 1.0, 1.0, 1.0, 1.0, 1.0, 1.0, 1.0, 1.0, 1.0, 1.0, 1.0, 1.0, 1.0, 1.0, 1.0, 1.0, 1.0, 1.0, 1.0, 1.0, 1.0, 1.0, 1.0, 1.0, 1.0, 1.0, 1.0, 1.0, 1.0, 1.0, 1.0, 1.0, 1.0, 1.0, 1.0, 1.0, 1.0, 1.0, 1.0, 1.0, 1.0, 1.0, 1.0, 1.0, 1.0, 1.0, 1.0, 1.0, 1.0, 1.0, 1.0, 1.0, 1.0, 1.0, 1.0, 1.0, 1.0, 1.0, 1.0, 1.0, 1.0, 1.0, 1.0, 1.0, 1.0, 1.0, 1.0, 1.0, 1.0, 1.0, 1.0, 1.0, 1.0, 1.0, 1.0, 1.0, 1.0, 1.0, 1.0, 1.0, 1.0, 1.0, 1.0, 1.0, 1.0, 1.0, 1.0, 1.0, 1.0, 1.0, 1.0, 1.0, 1.0, 1.0, 1.0, 1.0, 1.0, 1.0, 1.0, 1.0, 1.0, 1.0, 1.0, 1.0, 1.0, 1.0, 1.0, 1.0, 1.0, 1.0, 1.0, 1.0, 1.0, 1.0, 1.0, 1.0, 1.0, 1.0, 1.0, 1.0, 1.0, 1.0, 1.0, 1.0, 1.0, 1.0, 1.0, 1.0, 1.0, 1.0, 1.0, 1.0, 1.0, 1.0, 1.0, 1.0, 1.0, 1.0, 1.0, 1.0, 1.0, 1.0, 1.0, 1.0, 1.0, 1.0, 1.0, 1.0, 1.0, 1.0, 1.0, 1.0, 1.0, 1.0, 1.0, 1.0, 1.0, 1.0, 1.0, 1.0, 1.0, 1.0, 1.0, 1.0, 1.0, 1.0, 1.0, 1.0, 1.0, 1.0, 1.0, 1.0, 1.0, 1.0, 1.0, 1.0, 1.0, 1.0, 1.0, 1.0, 1.0, 1.0, 1.0, 1.0, 1.0, 1.0, 1.0, 1.0, 1.0, 1.0, 1.0, 1.0, 1.0, 1.0, 1.0, 1.0, 1.0, 1.0, 1.0, 1.0, 1.0, 1.0, 1.0, 1.0, 1.0, 1.0, 1.0, 1.0, 1.0, 1.0, 1.0, 1.0, 1.0, 1.0, 1.0, 1.0, 1.0, 1.0, 1.0, 1.0, 1.0, 1.0, 1.0, 1.0, 1.0, 1.0, 1.0, 1.0, 1.0, 1.0, 1.0, 1.0, 1.0, 1.0, 1.0, 1.0, 1.0, 1.0, 1.0, 1.0, 1.0, 1.0, 1.0, 1.0, 1.0, 1.0, 1.0, 1.0, 1.0, 1.0, 1.0, 1.0, 1.0, 1.0, 1.0, 1.0, 1.0, 1.0, 1.0, 1.0, 1.0, 1.0, 1.0, 1.0, 1.0, 1.0, 1.0, 1.0, 1.0, 1.0, 1.0, 1.0, 1.0, 1.0, 1.0, 1.0, 1.0, 1.0, 1.0, 1.0, 1.0, 1.0, 1.0, 1.0, 1.0, 1.0, 1.0, 1.0, 1.0, 1.0, 1.0, 1.0, 1.0, 1.0, 1.0, 1.0, 0.9911, 0.9911, 0.9911, 1.0, 0.1779, 0.2789, 0.1441, 1.0, 1.0, 1.0, 1.0, 1.0, 1.0, 1.0, 1.0, 1.0, 1.0, 1.0, 1.0, 1.0, 1.0, 1.0, 1.0, 1.0, 1.0, 1.0, 1.0, 1.0, 1.0, 1.0, 1.0, 1.0, 1.0, 1.0, 1.0, 1.0, 1.0, 1.0, 1.0, 1.0, 1.0, 1.0, 1.0, 1.0, 1.0, 1.0, 1.0, 1.0, 1.0, 1.0, 1.0, 1.0, 1.0, 1.0, 1.0, 1.0, 1.0, 1.0, 1.0, 1.0, 1.0, 1.0, 1.0, 1.0, 1.0, 1.0, 1.0, 1.0, 1.0, 1.0, 1.0, 1.0, 1.0, 1.0, 1.0, 1.0, 1.0, 1.0, 1.0, 1.0, 1.0, 1.0, 1.0, 1.0, 1.0, 1.0, 1.0, 1.0, 1.0, 1.0, 1.0, 1.0, 1.0, 1.0, 1.0, 1.0, 1.0, 1.0, 1.0, 1.0, 1.0, 1.0, 1.0, 1.0, 1.0, 1.0, 1.0, 1.0, 1.0, 1.0, 1.0, 1.0, 1.0, 1.0, 1.0, 1.0, 1.0, 1.0, 1.0, 1.0, 1.0, 1.0, 1.0, 1.0, 1.0, 1.0, 1.0, 1.0, 1.0, 1.0, 1.0, 1.0, 1.0, 1.0, 1.0, 1.0, 1.0, 1.0, 1.0, 1.0, 1.0, 1.0, 1.0, 1.0, 1.0, 1.0, 1.0, 1.0, 1.0, 1.0, 1.0, 1.0, 1.0, 1.0, 1.0, 1.0, 0.1119, 0.2086, 0.08438, 1.0, 0.6867, 0.7529, 0.6654, 1.0, 0.117, 0.2122, 0.08866, 1.0, 0.1119, 0.2086, 0.08438, 1.0, 0.117, 0.2122, 0.08866, 1.0, 0.1119, 0.2086, 0.08438, 1.0, 1.0, 1.0, 1.0, 1.0, 1.0, 1.0, 1.0, 1.0, 1.0, 1.0, 1.0, 1.0, 1.0, 1.0, 1.0, 1.0, 1.0, 1.0, 1.0, 1.0, 1.0, 1.0, 1.0, 1.0, 0.1119, 0.2086, 0.08438, 1.0, 0.117, 0.2122, 0.08866, 1.0, 0.1144, 0.2122, 0.0865, 1.0, 1.0, 1.0, 1.0, 1.0, 1.0, 1.0, 1.0, 1.0, 1.0, 1.0, 1.0, 1.0, 1.0, 1.0, 1.0, 1.0, 1.0, 1.0, 1.0, 1.0, 1.0, 1.0, 1.0, 1.0, 1.0, 1.0, 1.0, 1.0, 1.0, 1.0, 1.0, 1.0, 1.0, 1.0, 1.0, 1.0, 1.0, 1.0, 1.0, 1.0, 1.0, 1.0, 1.0, 1.0, 1.0, 1.0, 1.0, 1.0, 1.0, 1.0, 1.0, 1.0, 1.0, 1.0, 1.0, 1.0, 1.0, 1.0, 1.0, 1.0, 1.0, 1.0, 1.0, 1.0, 1.0, 1.0, 1.0, 1.0, 1.0, 1.0, 1.0, 1.0, 1.0, 1.0, 1.0, 1.0, 1.0, 1.0, 1.0, 1.0, 1.0, 1.0, 1.0, 1.0, 0.1119, 0.2086, 0.08438, 1.0, 0.7084, 0.7605, 0.6867, 1.0, 0.2623, 0.3613, 0.2232, 1.0, 1.0, 1.0, 1.0, 1.0, 1.0, 1.0, 1.0, 1.0, 1.0, 1.0, 1.0, 1.0, 0.1119, 0.2086, 0.08438, 1.0, 0.117, 0.2122, 0.08866, 1.0, 0.1119, 0.2086, 0.08438, 1.0, 1.0, 1.0, 1.0, 1.0, 0.855, 0.9047, 0.8388, 1.0, 1.0, 1.0, 1.0, 1.0, 1.0, 1.0, 1.0, 1.0, 1.0, 1.0, 1.0, 1.0, 1.0, 1.0, 1.0, 1.0, 1.0, 1.0, 1.0, 1.0, 1.0, 1.0, 1.0, 1.0, 1.0, 1.0, 1.0, 1.0, 1.0, 1.0, 1.0, 1.0, 1.0, 1.0, 1.0, 1.0, 1.0, 1.0, 1.0, 1.0, 1.0, 1.0, 1.0, 1.0, 1.0, 1.0, 1.0, 1.0, 1.0, 1.0, 1.0, 1.0, 1.0, 1.0, 1.0, 1.0, 1.0, 1.0, 1.0, 1.0, 1.0, 1.0, 1.0, 1.0, 1.0, 1.0, 1.0, 1.0, 1.0, 1.0, 1.0, 1.0, 1.0, 1.0, 1.0, 1.0, 1.0, 1.0, 1.0, 1.0, 1.0, 1.0, 1.0, 1.0, 1.0, 1.0, 1.0, 1.0, 0.1356, 0.2384, 0.1095, 1.0, 1.0, 1.0, 1.0, 1.0, 0.1119, 0.2086, 0.08438, 1.0, 1.0, 1.0, 1.0, 1.0, 0.1301, 0.227, 0.0999, 1.0, 0.1119, 0.2086, 0.08438, 1.0, 0.1356, 0.2384, 0.1095, 1.0, 0.6867, 0.7529, 0.6654, 1.0, 1.0, 1.0, 1.0, 1.0, 1.0, 1.0, 1.0, 1.0, 1.0, 1.0, 1.0, 1.0, 1.0, 1.0, 1.0, 1.0, 1.0, 1.0, 1.0, 1.0, 1.0, 1.0, 1.0, 1.0, 1.0, 1.0, 1.0, 1.0, 0.6867, 0.7529, 0.6654, 1.0, 0.1356, 0.2384, 0.1095, 1.0, 0.1144, 0.2122, 0.0865, 1.0, 0.1119, 0.2086, 0.08438, 1.0, 0.1119, 0.2086, 0.08438, 1.0, 0.1119, 0.2086, 0.08438, 1.0, 0.9911, 0.9911, 0.9911, 1.0, 1.0, 1.0, 1.0, 1.0, 1.0, 1.0, 1.0, 1.0, 0.855, 0.9047, 0.8388, 1.0, 0.6867, 0.7529, 0.6654, 1.0, 0.1119, 0.2086, 0.08438, 1.0, 0.1119, 0.2086, 0.08438, 1.0, 0.117, 0.2122, 0.08866, 1.0, 0.1119, 0.2086, 0.08438, 1.0, 0.1119, 0.2086, 0.08438, 1.0, 0.1119, 0.2086, 0.08438, 1.0, 0.1119, 0.2086, 0.08438, 1.0, 1.0, 1.0, 1.0, 1.0, 1.0, 1.0, 1.0, 1.0, 1.0, 1.0, 1.0, 1.0, 1.0, 1.0, 1.0, 1.0, 1.0, 1.0, 1.0, 1.0, 1.0, 1.0, 1.0, 1.0, 1.0, 1.0, 1.0, 1.0, 0.9911, 0.9911, 0.9911, 1.0, 0.7084, 0.7605, 0.6867, 1.0, 0.5711, 0.6445, 0.5395, 1.0, 0.1119, 0.2086, 0.08438, 1.0, 1.0, 1.0, 1.0, 1.0, 0.1144, 0.2122, 0.0865, 1.0, 0.117, 0.2122, 0.08866, 1.0, 0.6867, 0.7529, 0.6654, 1.0, 0.1144, 0.2122, 0.0865, 1.0, 0.1356, 0.2384, 0.1095, 1.0, 0.1119, 0.2086, 0.08438, 1.0, 0.7084, 0.7605, 0.6867, 1.0, 0.5711, 0.6445, 0.5395, 1.0, 1.0, 1.0, 1.0, 1.0, 0.9911, 0.9911, 0.9911, 1.0, 0.855, 0.9047, 0.8388, 1.0, 0.2623, 0.3613, 0.2232, 1.0, 0.1119, 0.2086, 0.08438, 1.0, 0.117, 0.2122, 0.08866, 1.0, 0.1119, 0.2086, 0.08438, 1.0, 0.1119, 0.2086, 0.08438, 1.0, 0.1119, 0.2086, 0.08438, 1.0, 0.1119, 0.2086, 0.08438, 1.0, 0.1119, 0.2086, 0.08438, 1.0, 0.1119, 0.2086, 0.08438, 1.0, 0.1119, 0.2086, 0.08438, 1.0, 0.1119, 0.2086, 0.08438, 1.0, 0.1119, 0.2086, 0.08438, 1.0, 0.1119, 0.2086, 0.08438, 1.0, 1.0, 1.0, 1.0, 1.0, 0.9911, 0.9911, 0.9911, 1.0, 1.0, 1.0, 1.0, 1.0, 1.0, 1.0, 1.0, 1.0, 1.0, 1.0, 1.0, 1.0, 1.0, 1.0, 1.0, 1.0, 1.0, 1.0, 1.0, 1.0, 0.855, 0.9047, 0.8388, 1.0, 0.9911, 0.9911, 0.9911, 1.0, 1.0, 1.0, 1.0, 1.0, 1.0, 1.0, 1.0, 1.0, 1.0, 1.0, 1.0, 1.0, 0.2623, 0.3613, 0.2232, 1.0, 0.7084, 0.7605, 0.6867, 1.0, 0.9911, 0.9911, 0.9911, 1.0, 0.2623, 0.3613, 0.2232, 1.0, 0.855, 0.9047, 0.8388, 1.0, 0.1119, 0.2086, 0.08438, 1.0, 1.0, 1.0, 1.0, 1.0, 1.0, 1.0, 1.0, 1.0, 0.9911, 0.9911, 0.9911, 1.0, 1.0, 1.0, 1.0, 1.0, 1.0, 1.0, 1.0, 1.0, 1.0, 1.0, 1.0, 1.0, 1.0, 1.0, 1.0, 1.0, 0.855, 0.9047, 0.8388, 1.0, 1.0, 1.0, 1.0, 1.0, 1.0, 1.0, 1.0, 1.0, 1.0, 1.0, 1.0, 1.0, 0.6867, 0.7529, 0.6654, 1.0, 1.0, 1.0, 1.0, 1.0, 1.0, 1.0, 1.0, 1.0, 1.0, 1.0, 1.0, 1.0, 1.0, 1.0, 1.0, 1.0, 1.0, 1.0, 1.0, 1.0, 1.0, 1.0, 1.0, 1.0, 1.0, 1.0, 1.0, 1.0, 1.0, 1.0, 1.0, 1.0, 1.0, 1.0, 1.0, 1.0, 1.0, 1.0, 1.0, 1.0, 1.0, 1.0, 1.0, 1.0, 1.0, 1.0, 1.0, 1.0, 1.0, 1.0, 1.0, 1.0, 1.0, 1.0, 1.0, 1.0, 1.0, 1.0, 1.0, 1.0, 0.1119, 0.2086, 0.08438, 1.0, 0.1119, 0.2086, 0.08438, 1.0, 0.1119, 0.2086, 0.08438, 1.0, 1.0, 1.0, 1.0, 1.0, 1.0, 1.0, 1.0, 1.0, 1.0, 1.0, 1.0, 1.0, 0.1119, 0.2086, 0.08438, 1.0, 0.1119, 0.2086, 0.08438, 1.0, 0.5711, 0.6445, 0.5395, 1.0, 0.1119, 0.2086, 0.08438, 1.0, 0.1119, 0.2086, 0.08438, 1.0, 0.1119, 0.2086, 0.08438, 1.0, 0.1119, 0.2086, 0.08438, 1.0, 0.1119, 0.2086, 0.08438, 1.0, 0.1119, 0.2086, 0.08438, 1.0, 0.1119, 0.2086, 0.08438, 1.0, 0.1144, 0.2122, 0.0865, 1.0, 0.1119, 0.2086, 0.08438, 1.0, 0.1119, 0.2086, 0.08438, 1.0, 0.1119, 0.2086, 0.08438, 1.0, 0.1119, 0.2086, 0.08438, 1.0, 0.1144, 0.2122, 0.0865, 1.0, 0.1119, 0.2086, 0.08438, 1.0, 0.1119, 0.2086, 0.08438, 1.0, 0.1144, 0.2122, 0.0865, 1.0, 0.1119, 0.2086, 0.08438, 1.0, 0.1119, 0.2086, 0.08438, 1.0, 0.1119, 0.2086, 0.08438, 1.0, 0.1119, 0.2086, 0.08438, 1.0, 0.1119, 0.2086, 0.08438, 1.0, 0.1119, 0.2086, 0.08438, 1.0, 0.1119, 0.2086, 0.08438, 1.0, 0.1119, 0.2086, 0.08438, 1.0, 0.1119, 0.2086, 0.08438, 1.0, 0.1119, 0.2086, 0.08438, 1.0, 0.1119, 0.2086, 0.08438, 1.0, 0.1119, 0.2086, 0.08438, 1.0, 0.1119, 0.2086, 0.08438, 1.0, 0.3613, 0.4735, 0.3278, 1.0, 0.1119, 0.2086, 0.08438, 1.0, 0.1119, 0.2086, 0.08438, 1.0, 0.1119, 0.2086, 0.08438, 1.0, 0.1119, 0.2086, 0.08438, 1.0, 0.1119, 0.2086, 0.08438, 1.0, 0.1119, 0.2086, 0.08438, 1.0, 0.1119, 0.2086, 0.08438, 1.0, 0.1119, 0.2086, 0.08438, 1.0, 0.1144, 0.2122, 0.0865, 1.0, 0.1119, 0.2086, 0.08438, 1.0, 0.1119, 0.2086, 0.08438, 1.0, 0.1119, 0.2086, 0.08438, 1.0, 0.1119, 0.2086, 0.08438, 1.0, 0.1119, 0.2086, 0.08438, 1.0, 0.1119, 0.2086, 0.08438, 1.0, 0.1119, 0.2086, 0.08438, 1.0, 0.1119, 0.2086, 0.08438, 1.0, 0.1119, 0.2086, 0.08438, 1.0, 0.1119, 0.2086, 0.08438, 1.0, 0.1119, 0.2086, 0.08438, 1.0, 0.1119, 0.2086, 0.08438, 1.0, 1.0, 1.0, 1.0, 1.0, 1.0, 1.0, 1.0, 1.0, 1.0, 1.0, 1.0, 1.0, 1.0, 1.0, 1.0, 1.0, 1.0, 1.0, 1.0, 1.0, 1.0, 1.0, 1.0, 1.0, 0.1119, 0.2086, 0.08438, 1.0, 1.0, 1.0, 1.0, 1.0, 0.1119, 0.2086, 0.08438, 1.0, 0.1119, 0.2086, 0.08438, 1.0, 0.1119, 0.2086, 0.08438, 1.0, 0.1119, 0.2086, 0.08438, 1.0, 0.3613, 0.4735, 0.3278, 1.0, 0.1119, 0.2086, 0.08438, 1.0, 0.1119, 0.2086, 0.08438, 1.0, 0.1119, 0.2086, 0.08438, 1.0, 0.1119, 0.2086, 0.08438, 1.0, 0.1144, 0.2122, 0.0865, 1.0, 0.1119, 0.2086, 0.08438, 1.0, 0.1119, 0.2086, 0.08438, 1.0, 0.1119, 0.2086, 0.08438, 1.0, 0.3613, 0.4735, 0.3278, 1.0, 1.0, 1.0, 1.0, 1.0, 0.1119, 0.2086, 0.08438, 1.0, 0.1119, 0.2086, 0.08438, 1.0, 0.1119, 0.2086, 0.08438, 1.0, 0.1119, 0.2086, 0.08438, 1.0, 0.1119, 0.2086, 0.08438, 1.0, 0.1119, 0.2086, 0.08438, 1.0, 0.1119, 0.2086, 0.08438, 1.0, 0.1119, 0.2086, 0.08438, 1.0, 0.1119, 0.2086, 0.08438, 1.0, 0.1119, 0.2086, 0.08438, 1.0, 0.1119, 0.2086, 0.08438, 1.0, 0.1119, 0.2086, 0.08438, 1.0, 0.1119, 0.2086, 0.08438, 1.0, 0.1119, 0.2086, 0.08438, 1.0, 0.1119, 0.2086, 0.08438, 1.0, 0.1119, 0.2086, 0.08438, 1.0, 0.1119, 0.2086, 0.08438, 1.0, 0.1119, 0.2086, 0.08438, 1.0, 0.1119, 0.2086, 0.08438, 1.0, 0.1119, 0.2086, 0.08438, 1.0, 0.1119, 0.2086, 0.08438, 1.0, 0.1119, 0.2086, 0.08438, 1.0, 0.1119, 0.2086, 0.08438, 1.0, 0.1119, 0.2086, 0.08438, 1.0, 0.3613, 0.4735, 0.3278, 1.0, 0.1119, 0.2086, 0.08438, 1.0, 0.1119, 0.2086, 0.08438, 1.0, 0.1119, 0.2086, 0.08438, 1.0, 0.1119, 0.2086, 0.08438, 1.0, 0.1119, 0.2086, 0.08438, 1.0, 0.1119, 0.2086, 0.08438, 1.0, 0.1119, 0.2086, 0.08438, 1.0, 0.1119, 0.2086, 0.08438, 1.0, 0.1119, 0.2086, 0.08438, 1.0, 0.1119, 0.2086, 0.08438, 1.0, 0.1119, 0.2086, 0.08438, 1.0, 0.1119, 0.2086, 0.08438, 1.0, 0.1779, 0.2789, 0.1441, 1.0, 0.1119, 0.2086, 0.08438, 1.0, 0.1301, 0.227, 0.0999, 1.0, 0.1119, 0.2086, 0.08438, 1.0, 0.1119, 0.2086, 0.08438, 1.0, 0.1119, 0.2086, 0.08438, 1.0, 0.1119, 0.2086, 0.08438, 1.0, 0.1119, 0.2086, 0.08438, 1.0, 0.1119, 0.2086, 0.08438, 1.0, 0.6445, 0.7011, 0.6308, 1.0, 0.1119, 0.2086, 0.08438, 1.0, 0.956, 0.9734, 0.956, 1.0, 0.2195, 0.3185, 0.1845, 1.0, 0.956, 0.9734, 0.956, 1.0, 0.1746, 0.2789, 0.1441, 1.0, 0.1356, 0.2384, 0.1095, 1.0, 0.1119, 0.2086, 0.08438, 1.0, 0.6445, 0.7011, 0.6308, 1.0, 1.0, 1.0, 1.0, 1.0, 0.2195, 0.3185, 0.1845, 1.0, 0.9911, 0.9911, 0.9911, 1.0, 0.1119, 0.2086, 0.08438, 1.0, 0.1119, 0.2086, 0.08438, 1.0, 0.1119, 0.2086, 0.08438, 1.0, 0.1779, 0.2789, 0.1441, 1.0, 0.2195, 0.3185, 0.1845, 1.0, 0.1119, 0.2086, 0.08438, 1.0, 0.1119, 0.2086, 0.08438, 1.0, 0.1119, 0.2086, 0.08438, 1.0, 0.1119, 0.2086, 0.08438, 1.0, 0.1119, 0.2086, 0.08438, 1.0, 0.1119, 0.2086, 0.08438, 1.0, 0.1144, 0.2122, 0.0865, 1.0, 0.1119, 0.2086, 0.08438, 1.0, 0.1119, 0.2086, 0.08438, 1.0, 0.1119, 0.2086, 0.08438, 1.0, 0.3613, 0.4735, 0.3278, 1.0, 0.1119, 0.2086, 0.08438, 1.0, 0.1119, 0.2086, 0.08438, 1.0, 0.1119, 0.2086, 0.08438, 1.0, 0.1356, 0.2384, 0.1095, 1.0, 0.1144, 0.2122, 0.0865, 1.0, 0.1119, 0.2086, 0.08438, 1.0, 0.1119, 0.2086, 0.08438, 1.0, 0.1119, 0.2086, 0.08438, 1.0, 0.1119, 0.2086, 0.08438, 1.0, 0.1119, 0.2086, 0.08438, 1.0, 0.1119, 0.2086, 0.08438, 1.0, 0.1119, 0.2086, 0.08438, 1.0, 0.1119, 0.2086, 0.08438, 1.0, 0.1119, 0.2086, 0.08438, 1.0, 0.1119, 0.2086, 0.08438, 1.0, 0.1119, 0.2086, 0.08438, 1.0, 0.1119, 0.2086, 0.08438, 1.0, 0.1119, 0.2086, 0.08438, 1.0, 0.1119, 0.2086, 0.08438, 1.0, 0.1119, 0.2086, 0.08438, 1.0, 0.1119, 0.2086, 0.08438, 1.0, 0.1119, 0.2086, 0.08438, 1.0, 0.1119, 0.2086, 0.08438, 1.0, 0.1119, 0.2086, 0.08438, 1.0, 0.1746, 0.2789, 0.1441, 1.0, 0.1119, 0.2086, 0.08438, 1.0, 0.1746, 0.2789, 0.1441, 1.0, 0.1119, 0.2086, 0.08438, 1.0, 0.2195, 0.3185, 0.1845, 1.0, 0.1119, 0.2086, 0.08438, 1.0, 0.1119, 0.2086, 0.08438, 1.0, 0.1119, 0.2086, 0.08438, 1.0, 0.1119, 0.2086, 0.08438, 1.0, 0.1119, 0.2086, 0.08438, 1.0, 0.1119, 0.2086, 0.08438, 1.0, 0.1144, 0.2122, 0.0865, 1.0, 0.1119, 0.2086, 0.08438, 1.0, 0.1119, 0.2086, 0.08438, 1.0, 0.1301, 0.227, 0.0999, 1.0, 0.1119, 0.2086, 0.08438, 1.0, 0.1119, 0.2086, 0.08438, 1.0, 0.1356, 0.2384, 0.1095, 1.0, 0.1356, 0.227, 0.1046, 1.0, 0.1119, 0.2086, 0.08438, 1.0, 0.1746, 0.2789, 0.1441, 1.0, 0.956, 0.9734, 0.956, 1.0, 0.1119, 0.2086, 0.08438, 1.0, 0.956, 0.9734, 0.956, 1.0, 1.0, 1.0, 1.0, 1.0, 0.6445, 0.7011, 0.6308, 1.0, 0.2195, 0.3185, 0.1845, 1.0, 1.0, 1.0, 1.0, 1.0, 0.956, 0.9734, 0.956, 1.0, 0.1119, 0.2086, 0.08438, 1.0, 0.1119, 0.2086, 0.08438, 1.0, 0.1779, 0.2789, 0.1441, 1.0, 0.1119, 0.2086, 0.08438, 1.0, 0.1119, 0.2086, 0.08438, 1.0, 0.1119, 0.2086, 0.08438, 1.0, 0.1119, 0.2086, 0.08438, 1.0, 0.2195, 0.3185, 0.1845, 1.0, 0.1119, 0.2086, 0.08438, 1.0, 0.9911, 0.9911, 0.9911, 1.0, 0.2195, 0.3185, 0.1845, 1.0, 0.1779, 0.2789, 0.1441, 1.0, 0.1119, 0.2086, 0.08438, 1.0, 0.1119, 0.2086, 0.08438, 1.0, 0.1119, 0.2086, 0.08438, 1.0, 0.1119, 0.2086, 0.08438, 1.0, 0.1119, 0.2086, 0.08438, 1.0, 0.1119, 0.2086, 0.08438, 1.0, 0.1144, 0.2122, 0.0865, 1.0, 0.1356, 0.2384, 0.1095, 1.0, 0.1119, 0.2086, 0.08438, 1.0, 0.1119, 0.2086, 0.08438, 1.0, 0.1119, 0.2086, 0.08438, 1.0, 0.1144, 0.2122, 0.0865, 1.0, 0.1356, 0.227, 0.1046, 1.0, 0.1356, 0.2384, 0.1095, 1.0, 0.6445, 0.7011, 0.6308, 1.0, 0.1119, 0.2086, 0.08438, 1.0, 0.1119, 0.2086, 0.08438, 1.0, 0.1356, 0.2384, 0.1095, 1.0, 0.1144, 0.2122, 0.0865, 1.0, 0.1119, 0.2086, 0.08438, 1.0, 0.1119, 0.2086, 0.08438, 1.0, 0.1119, 0.2086, 0.08438, 1.0, 0.1119, 0.2086, 0.08438, 1.0, 0.1119, 0.2086, 0.08438, 1.0, 0.1119, 0.2086, 0.08438, 1.0, 0.1746, 0.2789, 0.1441, 1.0, 0.1119, 0.2086, 0.08438, 1.0, 0.1119, 0.2086, 0.08438, 1.0, 0.1119, 0.2086, 0.08438, 1.0, 0.1119, 0.2086, 0.08438, 1.0, 0.1119, 0.2086, 0.08438, 1.0, 0.1119, 0.2086, 0.08438, 1.0, 0.1119, 0.2086, 0.08438, 1.0, 0.1119, 0.2086, 0.08438, 1.0, 0.1119, 0.2086, 0.08438, 1.0, 0.1119, 0.2086, 0.08438, 1.0, 1.0, 1.0, 1.0, 1.0, 1.0, 1.0, 1.0, 1.0, 1.0, 1.0, 1.0, 1.0, 1.0, 1.0, 1.0, 1.0, 1.0, 1.0, 1.0, 1.0, 1.0, 1.0, 1.0, 1.0, 1.0, 1.0, 1.0, 1.0, 1.0, 1.0, 1.0, 1.0, 1.0, 1.0, 1.0, 1.0, 1.0, 1.0, 1.0, 1.0, 1.0, 1.0, 1.0, 1.0, 1.0, 1.0, 1.0, 1.0, 0.6445, 0.7011, 0.6308, 1.0, 1.0, 1.0, 1.0, 1.0, 0.6445, 0.7011, 0.6308, 1.0, 1.0, 1.0, 1.0, 1.0, 1.0, 1.0, 1.0, 1.0, 1.0, 1.0, 1.0, 1.0, 0.1356, 0.227, 0.1046, 1.0, 0.6445, 0.7011, 0.6308, 1.0, 0.1356, 0.227, 0.1046, 1.0, 1.0, 1.0, 1.0, 1.0, 1.0, 1.0, 1.0, 1.0, 1.0, 1.0, 1.0, 1.0, 1.0, 1.0, 1.0, 1.0, 1.0, 1.0, 1.0, 1.0, 1.0, 1.0, 1.0, 1.0, 1.0, 1.0, 1.0, 1.0, 1.0, 1.0, 1.0, 1.0, 1.0, 1.0, 1.0, 1.0, 1.0, 1.0, 1.0, 1.0, 1.0, 1.0, 1.0, 1.0, 1.0, 1.0, 1.0, 1.0, 1.0, 1.0, 1.0, 1.0, 1.0, 1.0, 1.0, 1.0, 1.0, 1.0, 1.0, 1.0, 1.0, 1.0, 1.0, 1.0, 1.0, 1.0, 1.0, 1.0, 1.0, 1.0, 1.0, 1.0, 1.0, 1.0, 1.0, 1.0, 1.0, 1.0, 1.0, 1.0, 1.0, 1.0, 1.0, 1.0, 1.0, 1.0, 1.0, 1.0, 1.0, 1.0, 1.0, 1.0, 1.0, 1.0, 1.0, 1.0, 1.0, 1.0, 1.0, 1.0, 1.0, 1.0, 1.0, 1.0, 1.0, 1.0, 1.0, 1.0, 1.0, 1.0, 1.0, 1.0, 1.0, 1.0, 1.0, 1.0, 1.0, 1.0, 1.0, 1.0, 0.1356, 0.227, 0.1046, 1.0, 0.6445, 0.7011, 0.6308, 1.0, 0.1356, 0.227, 0.1046, 1.0, 1.0, 1.0, 1.0, 1.0, 1.0, 1.0, 1.0, 1.0, 1.0, 1.0, 1.0, 1.0, 1.0, 1.0, 1.0, 1.0, 1.0, 1.0, 1.0, 1.0, 1.0, 1.0, 1.0, 1.0, 1.0, 1.0, 1.0, 1.0, 1.0, 1.0, 1.0, 1.0, 1.0, 1.0, 1.0, 1.0, 0.6445, 0.7011, 0.6308, 1.0, 1.0, 1.0, 1.0, 1.0, 0.6445, 0.7011, 0.6308, 1.0, 1.0, 1.0, 1.0, 1.0, 1.0, 1.0, 1.0, 1.0, 1.0, 1.0, 1.0, 1.0, 1.0, 1.0, 1.0, 1.0, 1.0, 1.0, 1.0, 1.0, 1.0, 1.0, 1.0, 1.0, 1.0, 1.0, 1.0, 1.0, 1.0, 1.0, 1.0, 1.0, 1.0, 1.0, 1.0, 1.0, 1.0, 1.0, 1.0, 1.0, 1.0, 1.0, 1.0, 1.0, 1.0, 1.0, 1.0, 1.0, 1.0, 1.0, 1.0, 1.0, 1.0, 1.0, 1.0, 1.0, 1.0, 1.0, 1.0, 1.0, 0.6445, 0.7011, 0.6308, 1.0, 1.0, 1.0, 1.0, 1.0, 0.6445, 0.7011, 0.6308, 1.0, 1.0, 1.0, 1.0, 1.0, 1.0, 1.0, 1.0, 1.0, 1.0, 1.0, 1.0, 1.0, 1.0, 1.0, 1.0, 1.0, 1.0, 1.0, 1.0, 1.0, 1.0, 1.0, 1.0, 1.0, 1.0, 1.0, 1.0, 1.0, 1.0, 1.0, 1.0, 1.0, 1.0, 1.0, 1.0, 1.0, 1.0, 1.0, 1.0, 1.0, 1.0, 1.0, 1.0, 1.0, 1.0, 1.0, 1.0, 1.0, 1.0, 1.0, 1.0, 1.0, 1.0, 1.0, 1.0, 1.0, 1.0, 1.0, 1.0, 1.0, 1.0, 1.0, 1.0, 1.0, 1.0, 1.0, 1.0, 1.0, 1.0, 1.0, 1.0, 1.0, 0.1356, 0.227, 0.1046, 1.0, 0.6445, 0.7011, 0.6308, 1.0, 0.1356, 0.227, 0.1046, 1.0, 1.0, 1.0, 1.0, 1.0, 1.0, 1.0, 1.0, 1.0, 1.0, 1.0, 1.0, 1.0, 1.0, 1.0, 1.0, 1.0, 1.0, 1.0, 1.0, 1.0, 1.0, 1.0, 1.0, 1.0, 1.0, 1.0, 1.0, 1.0, 1.0, 1.0, 1.0, 1.0, 0.6445, 0.7011, 0.6308, 1.0, 1.0, 1.0, 1.0, 1.0, 1.0, 1.0, 1.0, 1.0, 1.0, 1.0, 1.0, 1.0, 0.6445, 0.7011, 0.6308, 1.0, 0.6445, 0.7011, 0.6308, 1.0, 0.1356, 0.227, 0.1046, 1.0, 1.0, 1.0, 1.0, 1.0, 1.0, 1.0, 1.0, 1.0, 1.0, 1.0, 1.0, 1.0, 1.0, 1.0, 1.0, 1.0, 1.0, 1.0, 1.0, 1.0, 1.0, 1.0, 1.0, 1.0, 1.0, 1.0, 1.0, 1.0, 1.0, 1.0, 1.0, 1.0, 1.0, 1.0, 1.0, 1.0, 1.0, 1.0, 1.0, 1.0, 1.0, 1.0, 1.0, 1.0, 1.0, 1.0, 1.0, 1.0, 1.0, 1.0, 1.0, 1.0, 1.0, 1.0, 1.0, 1.0, 1.0, 1.0, 1.0, 1.0, 1.0, 1.0, 1.0, 1.0, 1.0, 1.0, 1.0, 1.0, 1.0, 1.0, 1.0, 1.0, 1.0, 1.0, 1.0, 1.0, 1.0, 1.0, 1.0, 1.0, 1.0, 1.0, 1.0, 1.0, 1.0, 1.0, 1.0, 1.0, 1.0, 1.0, 1.0, 1.0, 1.0, 1.0, 1.0, 1.0, 1.0, 1.0, 1.0, 1.0, 1.0, 1.0, 1.0, 1.0, 1.0, 1.0, 1.0, 1.0, 1.0, 1.0, 1.0, 1.0, 1.0, 1.0, 1.0, 1.0, 1.0, 1.0, 1.0, 1.0, 0.6445, 0.7011, 0.6308, 1.0, 0.6445, 0.7011, 0.6308, 1.0, 0.1356, 0.227, 0.1046, 1.0, 1.0, 1.0, 1.0, 1.0, 1.0, 1.0, 1.0, 1.0, 1.0, 1.0, 1.0, 1.0, 1.0, 1.0, 1.0, 1.0, 1.0, 1.0, 1.0, 1.0, 1.0, 1.0, 1.0, 1.0, 1.0, 1.0, 1.0, 1.0, 1.0, 1.0, 1.0, 1.0, 1.0, 1.0, 1.0, 1.0, 1.0, 1.0, 1.0, 1.0, 1.0, 1.0, 1.0, 1.0, 0.6445, 0.7011, 0.6308, 1.0, 1.0, 1.0, 1.0, 1.0, 1.0, 1.0, 1.0, 1.0, 1.0, 1.0, 1.0, 1.0, 1.0, 1.0, 1.0, 1.0, 1.0, 1.0, 1.0, 1.0, 1.0, 1.0, 1.0, 1.0, 1.0, 1.0, 1.0, 1.0, 1.0, 1.0, 1.0, 1.0, 1.0, 1.0, 1.0, 1.0, 1.0, 1.0, 1.0, 1.0, 1.0, 1.0, 1.0, 1.0, 1.0, 1.0, 1.0, 1.0, 1.0, 1.0, 1.0, 1.0, 1.0, 1.0, 1.0, 1.0, 1.0, 1.0, 1.0, 1.0, 1.0, 1.0, 1.0, 1.0, 1.0, 1.0, 1.0, 1.0, 0.6445, 0.7011, 0.6308, 1.0, 1.0, 1.0, 1.0, 1.0, 1.0, 1.0, 1.0, 1.0, 1.0, 1.0, 1.0, 1.0, 1.0, 1.0, 1.0, 1.0, 1.0, 1.0, 1.0, 1.0, 1.0, 1.0, 1.0, 1.0, 1.0, 1.0, 1.0, 1.0, 1.0, 1.0, 1.0, 1.0, 1.0, 1.0, 1.0, 1.0, 1.0, 1.0, 1.0, 1.0, 1.0, 1.0, 1.0, 1.0, 1.0, 1.0, 1.0, 1.0, 1.0, 1.0, 1.0, 1.0, 1.0, 1.0, 1.0, 1.0, 1.0, 1.0, 1.0, 1.0, 1.0, 1.0, 1.0, 1.0, 1.0, 1.0, 1.0, 1.0, 1.0, 1.0, 1.0, 1.0, 0.6445, 0.7011, 0.6308, 1.0, 0.6445, 0.7011, 0.6308, 1.0, 0.1356, 0.227, 0.1046, 1.0])
me_plane_002.materials.append(mat_4b772f_001)
me_plane_002.use_remesh_preserve_volume = False
me_plane_002.use_remesh_preserve_attributes = False
me_plane_002.use_mirror_vertex_groups = False
me_plane_002.update()

# ---- objects
ob_solojunto_002 = bpy.data.objects.new('soloJUNTO.002', me_plane_002)

# ---- transforms, parenting, visibility, modifiers, constraints
ob_solojunto_002.location = (0.0, 0.0, 0.0)
ob_solojunto_002.scale = (1.227, 2.439, 1.227)
ob_solojunto_002.lineart.crease_threshold = 0.0
_vg = ob_solojunto_002.vertex_groups.new(name='Group')

# ---- collection membership
col_collection_1.objects.link(ob_solojunto_002)

# ---- scene / render settings (as saved in the file)
scene.frame_start = 1; scene.frame_end = 250; scene.frame_set(245)
scene.render.engine = 'BLENDER_EEVEE_NEXT'
scene.render.resolution_percentage = 50
scene.render.dither_intensity = 0.0
scene.cycles.use_denoising = False
scene.cycles.samples = 10
scene.cycles.sampling_pattern = 'TABULATED_SOBOL'
scene.cycles.light_sampling_threshold = 0.0
scene.cycles.use_adaptive_sampling = False
scene.cycles.use_light_tree = False
scene.cycles.blur_glossy = 0.0
scene.cycles.pixel_filter_type = 'GAUSSIAN'
scene.cycles.sample_clamp_indirect = 0.0
scene.view_settings.view_transform = 'Standard'
bpy.context.view_layer.update()

# ---- added for rendering (the .blend has no active camera and no usable light): camera, sun
cam_auto = bpy.data.cameras.new('AutoCamera')
cam_auto.lens = 50.0
cam_auto.sensor_width = 36.0
cam_auto.clip_end = 1000.0
ob_auto_camera = bpy.data.objects.new('AutoCamera', cam_auto)
scene.collection.objects.link(ob_auto_camera)
ob_auto_camera.location = (13.1451, -16.4501, 10.9439)
ob_auto_camera.rotation_euler = (1.09748, -7.21219e-08, 0.694738)
scene.camera = ob_auto_camera
light_auto_sun = bpy.data.lights.new('AutoSun', 'SUN')
light_auto_sun.energy = 3.0
light_auto_sun.angle = 0.0523599
ob_auto_sun = bpy.data.objects.new('AutoSun', light_auto_sun)
scene.collection.objects.link(ob_auto_sun)
ob_auto_sun.rotation_euler = (0.872665, 0.174533, 0.523599)
bpy.context.view_layer.update()
